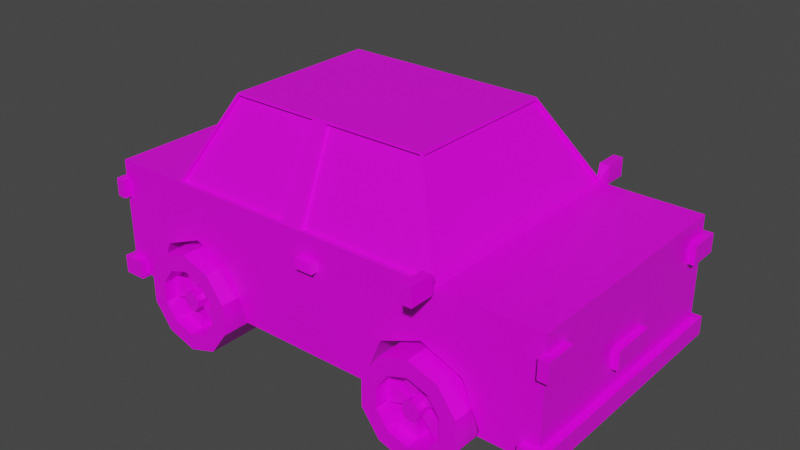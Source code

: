 # Source: lowpolycar.blend  (saved by Blender 2.90.8; exported with 4.5.12 LTS)
import bpy
from mathutils import Matrix  # noqa: F401  (used for matrix-valued properties, if any)

bpy.ops.wm.read_factory_settings(use_empty=True)
scene = bpy.context.scene
scene.name = 'Scene'

# ---- collections
col_collection = bpy.data.collections.new('Collection'); scene.collection.children.link(col_collection)

# ---- images (referenced by path relative to the original .blend; pixels are not part of the script)
import os
ASSET_DIR = os.environ.get("B2B_ASSET_DIR", "")  # directory of the original .blend (textures are referenced by path, not embedded)
HERE = os.path.dirname(os.path.abspath(__file__))  # packed textures are extracted next to this script under _unpacked/

def load_image(name, relpath, width, height, colorspace="sRGB"):
    """Load a texture the original file referenced (path relative to the .blend, or extracted next to this script)."""
    p = next((c for c in (os.path.join(HERE, relpath), os.path.join(ASSET_DIR, relpath)) if relpath and os.path.exists(c)), "")
    if p:
        img = bpy.data.images.load(p, check_existing=True)
        img.name = name
    else:  # same state as the original file: an image datablock whose file is absent (Cycles renders it pink)
        img = bpy.data.images.new(name, width, height)
        img.source = "FILE"
        img.filepath = "//" + (relpath or name)
    img.colorspace_settings.name = colorspace
    return img
img_imphenziapalette01_256_gradient_png_001 = load_image('ImphenziaPalette01-256-Gradient.png.001', 'ImphenziaPalette01-256-Gradient.png', 1024, 1024, 'sRGB')

# ---- materials (node trees are filled in below, after node groups)
mat_material = bpy.data.materials.new('Material')
mat_material.alpha_threshold = 0.0
mat_material.use_transparent_shadow = False
mat_material.line_color = (0.0, 0.0, 0.0, 1.0)

# ---- material node trees
mat_material.use_nodes = True; mat_material.node_tree.nodes.clear()
_N = mat_material.node_tree.nodes; _L = mat_material.node_tree.links
n0 = _N.new('ShaderNodeOutputMaterial'); n0.name = 'Material Output'; n0.location = (300, 300)
n1 = _N.new('ShaderNodeBsdfPrincipled'); n1.name = 'Principled BSDF'; n1.location = (10, 300)
n1.distribution = 'GGX'
n1.subsurface_method = 'BURLEY'
n1.inputs[2].default_value = 0.4
n1.inputs[3].default_value = 1.45
n1.inputs[27].default_value = (0.0, 0.0, 0.0, 1.0)
n1.inputs[28].default_value = 1.0
n2 = _N.new('ShaderNodeTexImage'); n2.name = 'Image Texture.001'; n2.location = (-451, 209)
n2.image = img_imphenziapalette01_256_gradient_png_001
n2.interpolation = 'Closest'
_L.new(n1.outputs[0], n0.inputs[0])
_L.new(n2.outputs[0], n1.inputs[0])
n0.is_active_output = True

# ---- world
world_world = bpy.data.worlds.new('World'); scene.world = world_world
world_world.use_nodes = True; world_world.node_tree.nodes.clear()
_N = world_world.node_tree.nodes; _L = world_world.node_tree.links
n0 = _N.new('ShaderNodeOutputWorld'); n0.name = 'World Output'; n0.location = (300, 300)
n1 = _N.new('ShaderNodeBackground'); n1.name = 'Background'; n1.location = (10, 300)
n1.inputs[0].default_value = (0.05088, 0.05088, 0.05088, 1.0)
_L.new(n1.outputs[0], n0.inputs[0])
n0.is_active_output = True
world_world.color = (0.05088, 0.05088, 0.05088)
world_world.use_sun_shadow = False
world_world.sun_shadow_jitter_overblur = 0.0

# ---- meshes
me_cube_001 = bpy.data.meshes.new('Cube.001')
me_cube_001.from_pydata([(2.074, 1.004, 0.092), (2.781, 1.004, -0.2009), (3.074, 1.004, -0.908), (1.074, 1.004, -0.908), (1.367, 1.004, -0.2009), (-2.375, 1.004, 0.092), (-1.667, 1.004, -0.2009), (-1.375, 1.004, -0.908), (-3.375, 1.004, -0.908), (-3.082, 1.004, -0.2009), (-4.015, 2.063, -1.0), (-4.015, 2.063, 1.0), (4.015, 2.063, -1.0), (4.015, 2.063, 1.0), (-4.015, 0.0, -1.0), (-4.015, 0.0, 1.0), (4.015, 0.0, -1.0), (4.015, 0.0, 1.0), (-3.082, 2.063, -0.2009), (-2.375, 2.063, 0.092), (-1.667, 2.063, -0.2009), (-3.336, 1.004, -1.0), (-3.336, 2.063, -1.0), (-3.375, 2.063, -0.908), (-1.413, 2.063, -1.0), (-1.375, 2.063, -0.908), (-1.413, 1.004, -1.0), (1.367, 2.063, -0.2009), (2.074, 2.063, 0.092), (2.781, 2.063, -0.2009), (1.112, 2.063, -1.0), (1.074, 2.063, -0.908), (1.112, 1.004, -1.0), (3.036, 2.063, -1.0), (3.074, 2.063, -0.908), (3.036, 1.004, -1.0), (2.105, 2.382, -0.3249), (2.105, 1.133, -0.03824), (2.44, 2.382, -0.4338), (2.609, 1.133, -0.2019), (2.648, 2.382, -0.7191), (2.92, 1.133, -0.6305), (2.648, 2.382, -1.072), (2.92, 1.133, -1.16), (2.44, 2.382, -1.357), (2.609, 1.133, -1.589), (2.105, 2.382, -1.466), (2.105, 1.133, -1.753), (1.77, 2.382, -1.357), (1.601, 1.133, -1.589), (1.562, 2.382, -1.072), (1.29, 1.133, -1.16), (1.562, 2.382, -0.7191), (1.29, 1.133, -0.6305), (1.77, 2.382, -0.4338), (1.601, 1.133, -0.2019), (2.105, 2.382, -0.03824), (2.609, 2.382, -0.2019), (2.92, 2.382, -0.6305), (2.92, 2.382, -1.16), (2.609, 2.382, -1.589), (2.105, 2.382, -1.753), (1.601, 2.382, -1.589), (1.29, 2.382, -1.16), (1.29, 2.382, -0.6305), (1.601, 2.382, -0.2019), (2.105, 2.159, -0.7378), (2.198, 2.159, -0.7679), (2.255, 2.159, -0.8467), (2.255, 2.159, -0.9441), (2.198, 2.159, -1.023), (2.105, 2.159, -1.053), (2.012, 2.159, -1.023), (1.955, 2.159, -0.9441), (1.955, 2.159, -0.8467), (2.012, 2.159, -0.7679), (2.105, 2.159, -0.3249), (2.44, 2.159, -0.4338), (2.648, 2.159, -0.7191), (2.648, 2.159, -1.072), (2.44, 2.159, -1.357), (2.105, 2.159, -1.466), (1.77, 2.159, -1.357), (1.562, 2.159, -1.072), (1.562, 2.159, -0.7191), (1.77, 2.159, -0.4338), (2.105, 2.307, -0.7378), (2.198, 2.307, -0.7679), (2.255, 2.307, -0.8467), (2.255, 2.307, -0.9441), (2.198, 2.307, -1.023), (2.105, 2.307, -1.053), (2.012, 2.307, -1.023), (1.955, 2.307, -0.9441), (1.955, 2.307, -0.8467), (2.012, 2.307, -0.7679), (2.105, 1.852, -0.3249), (2.44, 1.852, -0.4338), (2.648, 1.852, -0.7191), (2.648, 1.852, -1.072), (2.44, 1.852, -1.357), (2.105, 1.852, -1.466), (1.77, 1.852, -1.357), (1.562, 1.852, -1.072), (1.562, 1.852, -0.7191), (1.77, 1.852, -0.4338), (2.105, 1.852, -0.7378), (2.198, 1.852, -0.7679), (2.255, 1.852, -0.8467), (2.255, 1.852, -0.9441), (2.198, 1.852, -1.023), (2.105, 1.852, -1.053), (2.012, 1.852, -1.023), (1.955, 1.852, -0.9441), (1.955, 1.852, -0.8467), (2.012, 1.852, -0.7679), (-2.354, 2.382, -0.3249), (-2.354, 1.133, -0.03824), (-2.019, 2.382, -0.4338), (-1.85, 1.133, -0.2019), (-1.812, 2.382, -0.7191), (-1.539, 1.133, -0.6305), (-1.812, 2.382, -1.072), (-1.539, 1.133, -1.16), (-2.019, 2.382, -1.357), (-1.85, 1.133, -1.589), (-2.354, 2.382, -1.466), (-2.354, 1.133, -1.753), (-2.69, 2.382, -1.357), (-2.858, 1.133, -1.589), (-2.897, 2.382, -1.072), (-3.169, 1.133, -1.16), (-2.897, 2.382, -0.7191), (-3.169, 1.133, -0.6305), (-2.69, 2.382, -0.4338), (-2.858, 1.133, -0.2019), (-2.354, 2.382, -0.03824), (-1.85, 2.382, -0.2019), (-1.539, 2.382, -0.6305), (-1.539, 2.382, -1.16), (-1.85, 2.382, -1.589), (-2.354, 2.382, -1.753), (-2.858, 2.382, -1.589), (-3.169, 2.382, -1.16), (-3.169, 2.382, -0.6305), (-2.858, 2.382, -0.2019), (-2.354, 2.159, -0.7378), (-2.262, 2.159, -0.7679), (-2.204, 2.159, -0.8467), (-2.204, 2.159, -0.9441), (-2.262, 2.159, -1.023), (-2.354, 2.159, -1.053), (-2.447, 2.159, -1.023), (-2.504, 2.159, -0.9441), (-2.504, 2.159, -0.8467), (-2.447, 2.159, -0.7679), (-2.354, 2.159, -0.3249), (-2.019, 2.159, -0.4338), (-1.812, 2.159, -0.7191), (-1.812, 2.159, -1.072), (-2.019, 2.159, -1.357), (-2.354, 2.159, -1.466), (-2.69, 2.159, -1.357), (-2.897, 2.159, -1.072), (-2.897, 2.159, -0.7191), (-2.69, 2.159, -0.4338), (-2.354, 2.307, -0.7378), (-2.262, 2.307, -0.7679), (-2.204, 2.307, -0.8467), (-2.204, 2.307, -0.9441), (-2.262, 2.307, -1.023), (-2.354, 2.307, -1.053), (-2.447, 2.307, -1.023), (-2.504, 2.307, -0.9441), (-2.504, 2.307, -0.8467), (-2.447, 2.307, -0.7679), (-2.354, 1.852, -0.3249), (-2.019, 1.852, -0.4338), (-1.812, 1.852, -0.7191), (-1.812, 1.852, -1.072), (-2.019, 1.852, -1.357), (-2.354, 1.852, -1.466), (-2.69, 1.852, -1.357), (-2.897, 1.852, -1.072), (-2.897, 1.852, -0.7191), (-2.69, 1.852, -0.4338), (-2.354, 1.852, -0.7378), (-2.262, 1.852, -0.7679), (-2.204, 1.852, -0.8467), (-2.204, 1.852, -0.9441), (-2.262, 1.852, -1.023), (-2.354, 1.852, -1.053), (-2.447, 1.852, -1.023), (-2.504, 1.852, -0.9441), (-2.504, 1.852, -0.8467), (-2.447, 1.852, -0.7679), (3.746, 0.0, -0.7323), (3.746, 0.0, -1.049), (3.746, 2.186, -0.7323), (3.746, 2.186, -1.049), (4.134, 0.0, -0.7323), (4.134, 0.0, -1.049), (4.134, 2.186, -0.7323), (4.134, 2.186, -1.049), (4.134, 0.0, -0.05871), (4.134, 0.0, -0.3756), (4.134, 0.3899, -0.05871), (4.134, 0.3899, -0.3756), (3.97, 0.3899, -0.3756), (3.97, 0.3899, -0.05871), (3.97, 0.0, -0.05871), (3.97, 0.0, -0.3756), (-2.623, 2.048, 1.03), (2.293, 1.996, 1.037), (-2.661, 0.0, 1.026), (2.293, 0.0, 1.037), (-1.99, 1.357, 2.375), (1.514, 1.314, 2.367), (-2.024, 0.0, 2.379), (1.514, 0.0, 2.367), (2.259, 2.048, 1.03), (2.315, 0.0, 1.0), (1.471, 1.357, 2.375), (1.492, 0.0, 2.404), (1.472, 0.0, 2.343), (2.252, 0.0, 1.013), (2.252, 1.996, 1.013), (1.472, 1.314, 2.343), (-2.661, 2.019, 1.026), (-2.024, 1.324, 2.379), (1.492, 1.342, 2.404), (2.315, 2.063, 1.0), (-2.623, 1.99, 1.0), (-1.99, 1.3, 2.345), (1.471, 1.3, 2.345), (2.259, 1.99, 1.0), (-2.673, 2.063, 1.0), (-2.673, 0.0, 1.0), (-2.012, 1.342, 2.404), (-2.012, 0.0, 2.404), (-2.596, 0.0, 1.045), (-1.997, 0.0, 2.317), (-2.596, 1.948, 1.045), (-1.997, 1.294, 2.317), (-0.4704, 0.0, 2.404), (-0.215, 0.0, 2.404), (-0.4704, 1.342, 2.404), (-0.215, 1.342, 2.404), (-0.1151, 2.063, 1.0), (-0.4789, 2.063, 1.0), (-0.4669, 1.357, 2.375), (-0.2145, 1.357, 2.375), (-0.1189, 2.048, 1.03), (-0.475, 2.048, 1.03), (-0.4669, 1.3, 2.345), (-0.2145, 1.3, 2.345), (-0.1189, 1.99, 1.0), (-0.475, 1.99, 1.0), (-0.4669, 1.3, 2.345), (-0.2145, 1.3, 2.345), (-0.1189, 1.99, 1.0), (-0.475, 1.99, 1.0), (-0.4669, 1.358, 2.375), (-0.2145, 1.358, 2.375), (-0.1189, 2.049, 1.03), (-0.475, 2.049, 1.03), (2.343, 2.178, 1.255), (2.343, 2.178, 0.9376), (2.343, 2.591, 1.255), (2.343, 2.591, 0.9376), (2.178, 2.555, 0.9738), (2.178, 2.555, 1.218), (2.178, 2.214, 1.218), (2.178, 2.214, 0.9738), (2.287, 2.02, 0.9572), (2.287, 2.02, 1.061), (2.233, 2.02, 1.061), (2.233, 2.02, 0.9572), (2.178, 2.591, 0.9376), (2.178, 2.591, 1.255), (2.178, 2.178, 1.255), (2.178, 2.178, 0.9376), (2.21, 2.555, 0.9738), (2.21, 2.555, 1.218), (2.21, 2.214, 1.218), (2.21, 2.214, 0.9738), (4.134, 1.642, 0.6903), (4.134, 1.642, 0.3733), (4.134, 2.185, 0.6903), (4.134, 2.185, 0.3733), (3.97, 2.185, 0.3733), (3.97, 2.185, 0.6903), (3.97, 1.642, 0.6903), (3.97, 1.642, 0.3733), (4.134, 1.999, 0.6903), (4.134, 1.999, 0.3733), (3.97, 1.999, 0.6903), (3.97, 1.999, 0.3733), (-4.114, 1.999, 0.3733), (-4.114, 1.999, 0.6903), (-3.949, 1.999, 0.3733), (-3.949, 1.999, 0.6903), (-4.114, 1.642, 0.3733), (-4.114, 1.642, 0.6903), (-4.114, 2.185, 0.6903), (-4.114, 2.185, 0.3733), (-3.949, 2.185, 0.3733), (-3.949, 2.185, 0.6903), (-3.949, 1.642, 0.3733), (-3.949, 1.642, 0.6903), (-4.114, 0.0, -0.3756), (-4.114, 0.0, -0.05871), (-4.114, 0.3899, -0.05871), (-4.114, 0.3899, -0.3756), (-3.949, 0.3899, -0.3756), (-3.949, 0.3899, -0.05871), (-3.949, 0.0, -0.3756), (-3.949, 0.0, -0.05871), (-3.743, 2.186, -1.049), (-3.743, 2.186, -0.7323), (-3.743, 0.0, -1.049), (-3.743, 0.0, -0.7323), (-4.132, 2.186, -1.049), (-4.132, 2.186, -0.7323), (-4.132, 0.0, -1.049), (-4.132, 0.0, -0.7323), (0.2116, 2.194, 0.4665), (-0.1053, 2.194, 0.4665), (-0.1053, 2.194, 0.6313), (0.2116, 2.194, 0.6313), (-0.1053, 1.882, 0.4665), (0.2116, 1.882, 0.4665), (-0.1053, 1.882, 0.6313), (0.2116, 1.882, 0.6313)], [], [(1, 2, 35, 32, 3, 4, 0), (6, 7, 26, 21, 8, 9, 5), (14, 15, 11, 10), (10, 11, 236, 249, 248, 231, 13, 12, 33, 34, 29, 28, 27, 31, 30, 24, 25, 20, 19, 18, 23, 22), (12, 13, 17, 16), (236, 11, 15, 237), (10, 22, 21, 26, 24, 30, 32, 35, 33, 12, 16, 14), (18, 9, 8, 23), (25, 7, 6, 20), (23, 8, 21, 22), (26, 7, 25, 24), (19, 5, 9, 18), (20, 6, 5, 19), (27, 4, 3, 31), (34, 2, 1, 29), (31, 3, 32, 30), (35, 2, 34, 33), (28, 0, 4, 27), (29, 1, 0, 28), (56, 37, 39, 57), (57, 39, 41, 58), (58, 41, 43, 59), (59, 43, 45, 60), (60, 45, 47, 61), (61, 47, 49, 62), (62, 49, 51, 63), (63, 51, 53, 64), (39, 37, 55, 53, 51, 49, 47, 45, 43, 41), (64, 53, 55, 65), (65, 55, 37, 56), (42, 44, 80, 79), (38, 36, 56, 57), (40, 38, 57, 58), (42, 40, 58, 59), (44, 42, 59, 60), (46, 44, 60, 61), (48, 46, 61, 62), (50, 48, 62, 63), (52, 50, 63, 64), (54, 52, 64, 65), (36, 54, 65, 56), (70, 71, 91, 90), (36, 38, 77, 76), (50, 52, 84, 83), (44, 46, 81, 80), (38, 40, 78, 77), (52, 54, 85, 84), (46, 48, 82, 81), (40, 42, 79, 78), (54, 36, 76, 85), (48, 50, 83, 82), (82, 83, 103, 102), (68, 67, 77, 78), (75, 74, 114, 115), (70, 69, 79, 80), (81, 71, 111, 101), (72, 71, 81, 82), (67, 66, 106, 107), (74, 73, 83, 84), (70, 80, 100, 110), (66, 75, 85, 76), (86, 87, 88, 89, 90, 91, 92, 93, 94, 95), (67, 68, 88, 87), (74, 75, 95, 94), (71, 72, 92, 91), (68, 69, 89, 88), (75, 66, 86, 95), (72, 73, 93, 92), (69, 70, 90, 89), (66, 67, 87, 86), (73, 74, 94, 93), (107, 106, 96, 97), (109, 108, 98, 99), (111, 110, 100, 101), (113, 112, 102, 103), (115, 114, 104, 105), (72, 82, 102, 112), (69, 68, 108, 109), (83, 73, 113, 103), (76, 77, 97, 96), (77, 67, 107, 97), (84, 85, 105, 104), (74, 84, 104, 114), (66, 76, 96, 106), (71, 70, 110, 111), (85, 75, 115, 105), (78, 79, 99, 98), (68, 78, 98, 108), (79, 69, 109, 99), (73, 72, 112, 113), (80, 81, 101, 100), (136, 117, 119, 137), (137, 119, 121, 138), (138, 121, 123, 139), (139, 123, 125, 140), (140, 125, 127, 141), (141, 127, 129, 142), (142, 129, 131, 143), (143, 131, 133, 144), (119, 117, 135, 133, 131, 129, 127, 125, 123, 121), (144, 133, 135, 145), (145, 135, 117, 136), (122, 124, 160, 159), (118, 116, 136, 137), (120, 118, 137, 138), (122, 120, 138, 139), (124, 122, 139, 140), (126, 124, 140, 141), (128, 126, 141, 142), (130, 128, 142, 143), (132, 130, 143, 144), (134, 132, 144, 145), (116, 134, 145, 136), (150, 151, 171, 170), (116, 118, 157, 156), (130, 132, 164, 163), (124, 126, 161, 160), (118, 120, 158, 157), (132, 134, 165, 164), (126, 128, 162, 161), (120, 122, 159, 158), (134, 116, 156, 165), (128, 130, 163, 162), (162, 163, 183, 182), (148, 147, 157, 158), (155, 154, 194, 195), (150, 149, 159, 160), (161, 151, 191, 181), (152, 151, 161, 162), (147, 146, 186, 187), (154, 153, 163, 164), (150, 160, 180, 190), (146, 155, 165, 156), (166, 167, 168, 169, 170, 171, 172, 173, 174, 175), (147, 148, 168, 167), (154, 155, 175, 174), (151, 152, 172, 171), (148, 149, 169, 168), (155, 146, 166, 175), (152, 153, 173, 172), (149, 150, 170, 169), (146, 147, 167, 166), (153, 154, 174, 173), (187, 186, 176, 177), (189, 188, 178, 179), (191, 190, 180, 181), (193, 192, 182, 183), (195, 194, 184, 185), (152, 162, 182, 192), (149, 148, 188, 189), (163, 153, 193, 183), (156, 157, 177, 176), (157, 147, 187, 177), (164, 165, 185, 184), (154, 164, 184, 194), (146, 156, 176, 186), (151, 150, 190, 191), (165, 155, 195, 185), (158, 159, 179, 178), (148, 158, 178, 188), (159, 149, 189, 179), (153, 152, 192, 193), (160, 161, 181, 180), (196, 197, 199, 198), (198, 199, 203, 202), (202, 203, 201, 200), (200, 201, 197, 196), (198, 202, 200, 196), (203, 199, 197, 201), (206, 204, 205, 207), (209, 208, 211, 210), (204, 206, 209, 210), (207, 205, 211, 208), (206, 207, 208, 209), (13, 231, 221, 17), (218, 229, 243, 241), (213, 217, 227, 226), (246, 238, 239, 244), (253, 212, 232, 257), (213, 215, 221, 231), (219, 217, 230, 223), (217, 213, 231, 230), (226, 227, 224, 225), (215, 213, 226, 225), (217, 219, 224, 227), (216, 212, 236, 238), (220, 222, 230, 231), (250, 216, 238, 246), (252, 220, 231, 248), (257, 232, 233, 254), (222, 220, 235, 234), (251, 222, 234, 255), (212, 216, 233, 232), (214, 228, 236, 237), (228, 229, 238, 236), (229, 218, 239, 238), (243, 242, 240, 241), (228, 214, 240, 242), (229, 228, 242, 243), (216, 250, 254, 233), (250, 251, 255, 254), (235, 256, 255, 234), (257, 254, 258, 261), (212, 253, 249, 236), (253, 252, 248, 249), (222, 251, 247, 230), (251, 250, 246, 247), (220, 252, 256, 235), (252, 253, 257, 256), (230, 247, 245, 223), (247, 246, 244, 245), (259, 260, 264, 263), (256, 257, 261, 260), (254, 255, 259, 258), (255, 256, 260, 259), (264, 265, 262, 263), (258, 259, 263, 262), (261, 258, 262, 265), (260, 261, 265, 264), (268, 266, 267, 269), (271, 270, 282, 283), (266, 268, 279, 280), (269, 267, 281, 278), (268, 269, 278, 279), (267, 266, 275, 274), (274, 275, 276, 277), (281, 267, 274, 277), (266, 280, 276, 275), (280, 281, 277, 276), (270, 271, 279, 278), (271, 272, 280, 279), (273, 270, 278, 281), (272, 273, 281, 280), (283, 282, 285, 284), (273, 272, 284, 285), (272, 271, 283, 284), (270, 273, 285, 282), (294, 286, 287, 295), (296, 297, 293, 292), (294, 288, 291, 296), (295, 287, 293, 297), (288, 289, 290, 291), (287, 286, 292, 293), (289, 295, 297, 290), (286, 294, 296, 292), (291, 290, 297, 296), (288, 294, 295, 289), (307, 301, 300, 306), (304, 305, 298, 299), (309, 301, 299, 303), (306, 300, 298, 305), (308, 309, 303, 302), (307, 306, 305, 304), (300, 308, 302, 298), (301, 307, 304, 299), (299, 298, 302, 303), (301, 309, 308, 300), (315, 314, 313, 312), (314, 316, 310, 313), (317, 315, 312, 311), (312, 313, 310, 311), (315, 317, 316, 314), (318, 322, 324, 320), (323, 319, 321, 325), (321, 320, 324, 325), (319, 318, 320, 321), (323, 322, 318, 319), (325, 324, 322, 323), (326, 329, 328, 327), (331, 330, 332, 333), (327, 328, 332, 330), (328, 329, 333, 332), (329, 326, 331, 333), (326, 327, 330, 331)])
_uv = me_cube_001.uv_layers.new(name='UVMap')
_uv.uv.foreach_set('vector', [0.8906, 0.8796, 0.8906, 0.8796, 0.8906, 0.8796, 0.8906, 0.8796, 0.8906, 0.8796, 0.8906, 0.8796, 0.8906, 0.8796, 0.8906, 0.8796, 0.8906, 0.8796, 0.8906, 0.8796, 0.8906, 0.8796, 0.8906, 0.8796, 0.8906, 0.8796, 0.8906, 0.8796, 0.7793, 0.9785, 0.7793, 0.9785, 0.7793, 0.9785, 0.7793, 0.9785, 0.7793, 0.9785, 0.7793, 0.9785, 0.7793, 0.9785, 0.7793, 0.9785, 0.7793, 0.9785, 0.7793, 0.9785, 0.7793, 0.9785, 0.7793, 0.9785, 0.7793, 0.9785, 0.7793, 0.9785, 0.7793, 0.9785, 0.7793, 0.9785, 0.7793, 0.9785, 0.7793, 0.9785, 0.7793, 0.9785, 0.7793, 0.9785, 0.7793, 0.9785, 0.7793, 0.9785, 0.7793, 0.9785, 0.7793, 0.9785, 0.7793, 0.9785, 0.7793, 0.9785, 0.9258, 0.9727, 0.9258, 0.9727, 0.9258, 0.9727, 0.9258, 0.9727, 0.9258, 0.9727, 0.9258, 0.9727, 0.9258, 0.9727, 0.9258, 0.9727, 0.9258, 0.9727, 0.9258, 0.9727, 0.9258, 0.9727, 0.9258, 0.9727, 0.9258, 0.9727, 0.9258, 0.9727, 0.9258, 0.9727, 0.9258, 0.9727, 0.9258, 0.9727, 0.9258, 0.9727, 0.9258, 0.9727, 0.9258, 0.9727, 0.8906, 0.8796, 0.8906, 0.8796, 0.8906, 0.8796, 0.8906, 0.8796, 0.777, 0.9809, 0.777, 0.9809, 0.777, 0.9809, 0.777, 0.9809, 0.7777, 0.977, 0.7777, 0.977, 0.7777, 0.977, 0.7777, 0.977, 0.777, 0.9809, 0.777, 0.9809, 0.777, 0.9809, 0.777, 0.9809, 0.8906, 0.8796, 0.8906, 0.8796, 0.8906, 0.8796, 0.8906, 0.8796, 0.8906, 0.8796, 0.8906, 0.8796, 0.8906, 0.8796, 0.8906, 0.8796, 0.8906, 0.8796, 0.8906, 0.8796, 0.8906, 0.8796, 0.8906, 0.8796, 0.8906, 0.8796, 0.8906, 0.8796, 0.8906, 0.8796, 0.8906, 0.8796, 0.7777, 0.977, 0.7777, 0.977, 0.7777, 0.977, 0.7777, 0.977, 0.777, 0.9809, 0.777, 0.9809, 0.777, 0.9809, 0.777, 0.9809, 0.8906, 0.8796, 0.8906, 0.8796, 0.8906, 0.8796, 0.8906, 0.8796, 0.8906, 0.8796, 0.8906, 0.8796, 0.8906, 0.8796, 0.8906, 0.8796, 0.9414, 0.9542, 0.9414, 0.9542, 0.9414, 0.9542, 0.9414, 0.9542, 0.9414, 0.9542, 0.9414, 0.9542, 0.9414, 0.9542, 0.9414, 0.9542, 0.9414, 0.9542, 0.9414, 0.9542, 0.9414, 0.9542, 0.9414, 0.9542, 0.9414, 0.9542, 0.9414, 0.9542, 0.9414, 0.9542, 0.9414, 0.9542, 0.9414, 0.9542, 0.9414, 0.9542, 0.9414, 0.9542, 0.9414, 0.9542, 0.9414, 0.9542, 0.9414, 0.9542, 0.9414, 0.9542, 0.9414, 0.9542, 0.9414, 0.9542, 0.9414, 0.9542, 0.9414, 0.9542, 0.9414, 0.9542, 0.9414, 0.9542, 0.9414, 0.9542, 0.9414, 0.9542, 0.9414, 0.9542, 0.9414, 0.9542, 0.9414, 0.9542, 0.9414, 0.9542, 0.9414, 0.9542, 0.9414, 0.9542, 0.9414, 0.9542, 0.9414, 0.9542, 0.9414, 0.9542, 0.9414, 0.9542, 0.9414, 0.9542, 0.9414, 0.9542, 0.9414, 0.9542, 0.9414, 0.9542, 0.9414, 0.9542, 0.9414, 0.9542, 0.9414, 0.9542, 0.9414, 0.9542, 0.9414, 0.9542, 0.9414, 0.9542, 0.9414, 0.9542, 0.9414, 0.9542, 0.9414, 0.9542, 0.9414, 0.9542, 0.9414, 0.9542, 0.9414, 0.9542, 0.9414, 0.9542, 0.9414, 0.9542, 0.9414, 0.9542, 0.9414, 0.9542, 0.9414, 0.9542, 0.9414, 0.9542, 0.9414, 0.9542, 0.9414, 0.9542, 0.9414, 0.9542, 0.9414, 0.9542, 0.9414, 0.9542, 0.9414, 0.9542, 0.9414, 0.9542, 0.9414, 0.9542, 0.9414, 0.9542, 0.9414, 0.9542, 0.9414, 0.9542, 0.9414, 0.9542, 0.9414, 0.9542, 0.9414, 0.9542, 0.9414, 0.9542, 0.9414, 0.9542, 0.9414, 0.9542, 0.9414, 0.9542, 0.9414, 0.9542, 0.9414, 0.9542, 0.9414, 0.9542, 0.9414, 0.9542, 0.9414, 0.9542, 0.9414, 0.9542, 0.9414, 0.9542, 0.9414, 0.9542, 0.9414, 0.9542, 0.9414, 0.9542, 0.9414, 0.9542, 0.9414, 0.9542, 0.9414, 0.9542, 0.05469, 0.9425, 0.05469, 0.9425, 0.05469, 0.9425, 0.05469, 0.9425, 0.9414, 0.9542, 0.9414, 0.9542, 0.9414, 0.9542, 0.9414, 0.9542, 0.9414, 0.9542, 0.9414, 0.9542, 0.9414, 0.9542, 0.9414, 0.9542, 0.9414, 0.9542, 0.9414, 0.9542, 0.9414, 0.9542, 0.9414, 0.9542, 0.9414, 0.9542, 0.9414, 0.9542, 0.9414, 0.9542, 0.9414, 0.9542, 0.9414, 0.9542, 0.9414, 0.9542, 0.9414, 0.9542, 0.9414, 0.9542, 0.9414, 0.9542, 0.9414, 0.9542, 0.9414, 0.9542, 0.9414, 0.9542, 0.9414, 0.9542, 0.9414, 0.9542, 0.9414, 0.9542, 0.9414, 0.9542, 0.9414, 0.9542, 0.9414, 0.9542, 0.9414, 0.9542, 0.9414, 0.9542, 0.9414, 0.9542, 0.9414, 0.9542, 0.9414, 0.9542, 0.9414, 0.9542, 0.9414, 0.9542, 0.9414, 0.9542, 0.9414, 0.9542, 0.9414, 0.9542, 0.05469, 0.9425, 0.05469, 0.9425, 0.05469, 0.9425, 0.05469, 0.9425, 0.05469, 0.9425, 0.05469, 0.9425, 0.05469, 0.9425, 0.05469, 0.9425, 0.05469, 0.9425, 0.05469, 0.9425, 0.05469, 0.9425, 0.05469, 0.9425, 0.05469, 0.9425, 0.05469, 0.9425, 0.05469, 0.9425, 0.05469, 0.9425, 0.05469, 0.9425, 0.05469, 0.9425, 0.05469, 0.9425, 0.05469, 0.9425, 0.05469, 0.9425, 0.05469, 0.9425, 0.05469, 0.9425, 0.05469, 0.9425, 0.05469, 0.9425, 0.05469, 0.9425, 0.05469, 0.9425, 0.05469, 0.9425, 0.05469, 0.9425, 0.05469, 0.9425, 0.05469, 0.9425, 0.05469, 0.9425, 0.05469, 0.9425, 0.05469, 0.9425, 0.05469, 0.9425, 0.05469, 0.9425, 0.05469, 0.9425, 0.05469, 0.9425, 0.05469, 0.9425, 0.05469, 0.9425, 0.05469, 0.9425, 0.05469, 0.9425, 0.05469, 0.9425, 0.05469, 0.9425, 0.05469, 0.9425, 0.05469, 0.9425, 0.05469, 0.9425, 0.05469, 0.9425, 0.05469, 0.9425, 0.05469, 0.9425, 0.05469, 0.9425, 0.05469, 0.9425, 0.05469, 0.9425, 0.05469, 0.9425, 0.05469, 0.9425, 0.05469, 0.9425, 0.05469, 0.9425, 0.05469, 0.9425, 0.05469, 0.9425, 0.05469, 0.9425, 0.05469, 0.9425, 0.05469, 0.9425, 0.05469, 0.9425, 0.05469, 0.9425, 0.05469, 0.9425, 0.05469, 0.9425, 0.05469, 0.9425, 0.05469, 0.9425, 0.05469, 0.9425, 0.05469, 0.9425, 0.05469, 0.9425, 0.05469, 0.9425, 0.05469, 0.9425, 0.05469, 0.9425, 0.05469, 0.9425, 0.05469, 0.9425, 0.05469, 0.9425, 0.05469, 0.9425, 0.05469, 0.9425, 0.05469, 0.9425, 0.05469, 0.9425, 0.05469, 0.9425, 0.9844, 0.9034, 0.9844, 0.9034, 0.9844, 0.9034, 0.9844, 0.9034, 0.9844, 0.9034, 0.9844, 0.9034, 0.9844, 0.9034, 0.9844, 0.9034, 0.9844, 0.9034, 0.9844, 0.9034, 0.9844, 0.9034, 0.9844, 0.9034, 0.9844, 0.9034, 0.9844, 0.9034, 0.9844, 0.9034, 0.9844, 0.9034, 0.9844, 0.9034, 0.9844, 0.9034, 0.9844, 0.9034, 0.9844, 0.9034, 0.05469, 0.9425, 0.05469, 0.9425, 0.05469, 0.9425, 0.05469, 0.9425, 0.05469, 0.9425, 0.05469, 0.9425, 0.05469, 0.9425, 0.05469, 0.9425, 0.05469, 0.9425, 0.05469, 0.9425, 0.05469, 0.9425, 0.05469, 0.9425, 0.9414, 0.9542, 0.9414, 0.9542, 0.9414, 0.9542, 0.9414, 0.9542, 0.05469, 0.9425, 0.05469, 0.9425, 0.05469, 0.9425, 0.05469, 0.9425, 0.9414, 0.9542, 0.9414, 0.9542, 0.9414, 0.9542, 0.9414, 0.9542, 0.05469, 0.9425, 0.05469, 0.9425, 0.05469, 0.9425, 0.05469, 0.9425, 0.05469, 0.9425, 0.05469, 0.9425, 0.05469, 0.9425, 0.05469, 0.9425, 0.05469, 0.9425, 0.05469, 0.9425, 0.05469, 0.9425, 0.05469, 0.9425, 0.05469, 0.9425, 0.05469, 0.9425, 0.05469, 0.9425, 0.05469, 0.9425, 0.9414, 0.9542, 0.9414, 0.9542, 0.9414, 0.9542, 0.9414, 0.9542, 0.05469, 0.9425, 0.05469, 0.9425, 0.05469, 0.9425, 0.05469, 0.9425, 0.05469, 0.9425, 0.05469, 0.9425, 0.05469, 0.9425, 0.05469, 0.9425, 0.05469, 0.9425, 0.05469, 0.9425, 0.05469, 0.9425, 0.05469, 0.9425, 0.9414, 0.9542, 0.9414, 0.9542, 0.9414, 0.9542, 0.9414, 0.9542, 0.9414, 0.9542, 0.9414, 0.9542, 0.9414, 0.9542, 0.9414, 0.9542, 0.9414, 0.9542, 0.9414, 0.9542, 0.9414, 0.9542, 0.9414, 0.9542, 0.9414, 0.9542, 0.9414, 0.9542, 0.9414, 0.9542, 0.9414, 0.9542, 0.9414, 0.9542, 0.9414, 0.9542, 0.9414, 0.9542, 0.9414, 0.9542, 0.9414, 0.9542, 0.9414, 0.9542, 0.9414, 0.9542, 0.9414, 0.9542, 0.9414, 0.9542, 0.9414, 0.9542, 0.9414, 0.9542, 0.9414, 0.9542, 0.9414, 0.9542, 0.9414, 0.9542, 0.9414, 0.9542, 0.9414, 0.9542, 0.9414, 0.9542, 0.9414, 0.9542, 0.9414, 0.9542, 0.9414, 0.9542, 0.9414, 0.9542, 0.9414, 0.9542, 0.9414, 0.9542, 0.9414, 0.9542, 0.9414, 0.9542, 0.9414, 0.9542, 0.9414, 0.9542, 0.9414, 0.9542, 0.9414, 0.9542, 0.9414, 0.9542, 0.9414, 0.9542, 0.9414, 0.9542, 0.9414, 0.9542, 0.9414, 0.9542, 0.9414, 0.9542, 0.9414, 0.9542, 0.9414, 0.9542, 0.9414, 0.9542, 0.9414, 0.9542, 0.9414, 0.9542, 0.9414, 0.9542, 0.9414, 0.9542, 0.9414, 0.9542, 0.9414, 0.9542, 0.9414, 0.9542, 0.9414, 0.9542, 0.9414, 0.9542, 0.9414, 0.9542, 0.9414, 0.9542, 0.9414, 0.9542, 0.9414, 0.9542, 0.9414, 0.9542, 0.9414, 0.9542, 0.9414, 0.9542, 0.9414, 0.9542, 0.9414, 0.9542, 0.9414, 0.9542, 0.9414, 0.9542, 0.9414, 0.9542, 0.9414, 0.9542, 0.9414, 0.9542, 0.9414, 0.9542, 0.9414, 0.9542, 0.9414, 0.9542, 0.9414, 0.9542, 0.9414, 0.9542, 0.9414, 0.9542, 0.9414, 0.9542, 0.9414, 0.9542, 0.9414, 0.9542, 0.9414, 0.9542, 0.9414, 0.9542, 0.9414, 0.9542, 0.9414, 0.9542, 0.9414, 0.9542, 0.9414, 0.9542, 0.9414, 0.9542, 0.9414, 0.9542, 0.9414, 0.9542, 0.9414, 0.9542, 0.9414, 0.9542, 0.9414, 0.9542, 0.05469, 0.9425, 0.05469, 0.9425, 0.05469, 0.9425, 0.05469, 0.9425, 0.9414, 0.9542, 0.9414, 0.9542, 0.9414, 0.9542, 0.9414, 0.9542, 0.9414, 0.9542, 0.9414, 0.9542, 0.9414, 0.9542, 0.9414, 0.9542, 0.9414, 0.9542, 0.9414, 0.9542, 0.9414, 0.9542, 0.9414, 0.9542, 0.9414, 0.9542, 0.9414, 0.9542, 0.9414, 0.9542, 0.9414, 0.9542, 0.9414, 0.9542, 0.9414, 0.9542, 0.9414, 0.9542, 0.9414, 0.9542, 0.9414, 0.9542, 0.9414, 0.9542, 0.9414, 0.9542, 0.9414, 0.9542, 0.9414, 0.9542, 0.9414, 0.9542, 0.9414, 0.9542, 0.9414, 0.9542, 0.9414, 0.9542, 0.9414, 0.9542, 0.9414, 0.9542, 0.9414, 0.9542, 0.9414, 0.9542, 0.9414, 0.9542, 0.9414, 0.9542, 0.9414, 0.9542, 0.9414, 0.9542, 0.9414, 0.9542, 0.9414, 0.9542, 0.9414, 0.9542, 0.05469, 0.9425, 0.05469, 0.9425, 0.05469, 0.9425, 0.05469, 0.9425, 0.05469, 0.9425, 0.05469, 0.9425, 0.05469, 0.9425, 0.05469, 0.9425, 0.05469, 0.9425, 0.05469, 0.9425, 0.05469, 0.9425, 0.05469, 0.9425, 0.05469, 0.9425, 0.05469, 0.9425, 0.05469, 0.9425, 0.05469, 0.9425, 0.05469, 0.9425, 0.05469, 0.9425, 0.05469, 0.9425, 0.05469, 0.9425, 0.05469, 0.9425, 0.05469, 0.9425, 0.05469, 0.9425, 0.05469, 0.9425, 0.05469, 0.9425, 0.05469, 0.9425, 0.05469, 0.9425, 0.05469, 0.9425, 0.05469, 0.9425, 0.05469, 0.9425, 0.05469, 0.9425, 0.05469, 0.9425, 0.05469, 0.9425, 0.05469, 0.9425, 0.05469, 0.9425, 0.05469, 0.9425, 0.05469, 0.9425, 0.05469, 0.9425, 0.05469, 0.9425, 0.05469, 0.9425, 0.05469, 0.9425, 0.05469, 0.9425, 0.05469, 0.9425, 0.05469, 0.9425, 0.05469, 0.9425, 0.05469, 0.9425, 0.05469, 0.9425, 0.05469, 0.9425, 0.05469, 0.9425, 0.05469, 0.9425, 0.05469, 0.9425, 0.05469, 0.9425, 0.05469, 0.9425, 0.05469, 0.9425, 0.05469, 0.9425, 0.05469, 0.9425, 0.05469, 0.9425, 0.05469, 0.9425, 0.05469, 0.9425, 0.05469, 0.9425, 0.05469, 0.9425, 0.05469, 0.9425, 0.05469, 0.9425, 0.05469, 0.9425, 0.05469, 0.9425, 0.05469, 0.9425, 0.05469, 0.9425, 0.05469, 0.9425, 0.05469, 0.9425, 0.05469, 0.9425, 0.05469, 0.9425, 0.05469, 0.9425, 0.05469, 0.9425, 0.05469, 0.9425, 0.05469, 0.9425, 0.05469, 0.9425, 0.05469, 0.9425, 0.05469, 0.9425, 0.05469, 0.9425, 0.05469, 0.9425, 0.05469, 0.9425, 0.05469, 0.9425, 0.9844, 0.9034, 0.9844, 0.9034, 0.9844, 0.9034, 0.9844, 0.9034, 0.9844, 0.9034, 0.9844, 0.9034, 0.9844, 0.9034, 0.9844, 0.9034, 0.9844, 0.9034, 0.9844, 0.9034, 0.9844, 0.9034, 0.9844, 0.9034, 0.9844, 0.9034, 0.9844, 0.9034, 0.9844, 0.9034, 0.9844, 0.9034, 0.9844, 0.9034, 0.9844, 0.9034, 0.9844, 0.9034, 0.9844, 0.9034, 0.05469, 0.9425, 0.05469, 0.9425, 0.05469, 0.9425, 0.05469, 0.9425, 0.05469, 0.9425, 0.05469, 0.9425, 0.05469, 0.9425, 0.05469, 0.9425, 0.05469, 0.9425, 0.05469, 0.9425, 0.05469, 0.9425, 0.05469, 0.9425, 0.9414, 0.9542, 0.9414, 0.9542, 0.9414, 0.9542, 0.9414, 0.9542, 0.05469, 0.9425, 0.05469, 0.9425, 0.05469, 0.9425, 0.05469, 0.9425, 0.9414, 0.9542, 0.9414, 0.9542, 0.9414, 0.9542, 0.9414, 0.9542, 0.05469, 0.9425, 0.05469, 0.9425, 0.05469, 0.9425, 0.05469, 0.9425, 0.05469, 0.9425, 0.05469, 0.9425, 0.05469, 0.9425, 0.05469, 0.9425, 0.05469, 0.9425, 0.05469, 0.9425, 0.05469, 0.9425, 0.05469, 0.9425, 0.05469, 0.9425, 0.05469, 0.9425, 0.05469, 0.9425, 0.05469, 0.9425, 0.9414, 0.9542, 0.9414, 0.9542, 0.9414, 0.9542, 0.9414, 0.9542, 0.05469, 0.9425, 0.05469, 0.9425, 0.05469, 0.9425, 0.05469, 0.9425, 0.05469, 0.9425, 0.05469, 0.9425, 0.05469, 0.9425, 0.05469, 0.9425, 0.05469, 0.9425, 0.05469, 0.9425, 0.05469, 0.9425, 0.05469, 0.9425, 0.9414, 0.9542, 0.9414, 0.9542, 0.9414, 0.9542, 0.9414, 0.9542, 0.05469, 0.9414, 0.05469, 0.9414, 0.05469, 0.9414, 0.05469, 0.9414, 0.05469, 0.9414, 0.05469, 0.9414, 0.05469, 0.9414, 0.05469, 0.9414, 0.05469, 0.9414, 0.05469, 0.9414, 0.05469, 0.9414, 0.05469, 0.9414, 0.05469, 0.9414, 0.05469, 0.9414, 0.05469, 0.9414, 0.05469, 0.9414, 0.05469, 0.9414, 0.05469, 0.9414, 0.05469, 0.9414, 0.05469, 0.9414, 0.05469, 0.9414, 0.05469, 0.9414, 0.05469, 0.9414, 0.05469, 0.9414, 0.01562, 0.9883, 0.01562, 0.9883, 0.01562, 0.9883, 0.01562, 0.9883, 0.01562, 0.9883, 0.01562, 0.9883, 0.01562, 0.9883, 0.01562, 0.9883, 0.01562, 0.9883, 0.01562, 0.9883, 0.01562, 0.9883, 0.01562, 0.9883, 0.01562, 0.9883, 0.01562, 0.9883, 0.01562, 0.9883, 0.01562, 0.9883, 0.01562, 0.9883, 0.01562, 0.9883, 0.01562, 0.9883, 0.01562, 0.9883, 0.9258, 0.9727, 0.9258, 0.9727, 0.9258, 0.9727, 0.9258, 0.9727, 0.9258, 0.9727, 0.9258, 0.9727, 0.9258, 0.9727, 0.9258, 0.9727, 0.9258, 0.9727, 0.9258, 0.9727, 0.9258, 0.9727, 0.9258, 0.9727, 0.9258, 0.9727, 0.9258, 0.9727, 0.9258, 0.9727, 0.9258, 0.9727, 0.7793, 0.9785, 0.7793, 0.9785, 0.7793, 0.9785, 0.7793, 0.9785, 0.9258, 0.9727, 0.9258, 0.9727, 0.9258, 0.9727, 0.9258, 0.9727, 0.9258, 0.9727, 0.9258, 0.9727, 0.9258, 0.9727, 0.9258, 0.9727, 0.9258, 0.9727, 0.9258, 0.9727, 0.9258, 0.9727, 0.9258, 0.9727, 0.188, 0.8022, 0.188, 0.8022, 0.188, 0.8022, 0.188, 0.8022, 0.9258, 0.9727, 0.9258, 0.9727, 0.9258, 0.9727, 0.9258, 0.9727, 0.9258, 0.9727, 0.9258, 0.9727, 0.9258, 0.9727, 0.9258, 0.9727, 0.7793, 0.9785, 0.7793, 0.9785, 0.7793, 0.9785, 0.7793, 0.9785, 0.7793, 0.9785, 0.7793, 0.9785, 0.7793, 0.9785, 0.7793, 0.9785, 0.7793, 0.9785, 0.7793, 0.9785, 0.7793, 0.9785, 0.7793, 0.9785, 0.7793, 0.9785, 0.7793, 0.9785, 0.7793, 0.9785, 0.7793, 0.9785, 0.188, 0.8022, 0.188, 0.8022, 0.188, 0.8022, 0.188, 0.8022, 0.7793, 0.9785, 0.7793, 0.9785, 0.7793, 0.9785, 0.7793, 0.9785, 0.7793, 0.9785, 0.7793, 0.9785, 0.7793, 0.9785, 0.7793, 0.9785, 0.7793, 0.9785, 0.7793, 0.9785, 0.7793, 0.9785, 0.7793, 0.9785, 0.9258, 0.9727, 0.9258, 0.9727, 0.9258, 0.9727, 0.9258, 0.9727, 0.9258, 0.9727, 0.9258, 0.9727, 0.9258, 0.9727, 0.9258, 0.9727, 0.9258, 0.9727, 0.9258, 0.9727, 0.9258, 0.9727, 0.9258, 0.9727, 0.188, 0.8022, 0.188, 0.8022, 0.188, 0.8022, 0.188, 0.8022, 0.9258, 0.9727, 0.9258, 0.9727, 0.9258, 0.9727, 0.9258, 0.9727, 0.9258, 0.9727, 0.9258, 0.9727, 0.9258, 0.9727, 0.9258, 0.9727, 0.7793, 0.9785, 0.7793, 0.9785, 0.7793, 0.9785, 0.7793, 0.9785, 0.7793, 0.9785, 0.7793, 0.9785, 0.7793, 0.9785, 0.7793, 0.9785, 0.188, 0.8022, 0.188, 0.8022, 0.188, 0.8022, 0.188, 0.8022, 0.188, 0.8022, 0.188, 0.8022, 0.188, 0.8022, 0.188, 0.8022, 0.7793, 0.9785, 0.7793, 0.9785, 0.7793, 0.9785, 0.7793, 0.9785, 0.7793, 0.9785, 0.7793, 0.9785, 0.7793, 0.9785, 0.7793, 0.9785, 0.7793, 0.9785, 0.7793, 0.9785, 0.7793, 0.9785, 0.7793, 0.9785, 0.7793, 0.9785, 0.7793, 0.9785, 0.7793, 0.9785, 0.7793, 0.9785, 0.7793, 0.9785, 0.7793, 0.9785, 0.7793, 0.9785, 0.7793, 0.9785, 0.7793, 0.9785, 0.7793, 0.9785, 0.7793, 0.9785, 0.7793, 0.9785, 0.9258, 0.9727, 0.9258, 0.9727, 0.9258, 0.9727, 0.9258, 0.9727, 0.9258, 0.9727, 0.9258, 0.9727, 0.9258, 0.9727, 0.9258, 0.9727, 0.7778, 0.978, 0.7778, 0.978, 0.7778, 0.978, 0.7778, 0.978, 0.7793, 0.9785, 0.7793, 0.9785, 0.7793, 0.9785, 0.7793, 0.9785, 0.7793, 0.9785, 0.7793, 0.9785, 0.7793, 0.9785, 0.7793, 0.9785, 0.188, 0.8022, 0.188, 0.8022, 0.188, 0.8022, 0.188, 0.8022, 0.7778, 0.978, 0.7778, 0.978, 0.7778, 0.978, 0.7778, 0.978, 0.7793, 0.9785, 0.7793, 0.9785, 0.7793, 0.9785, 0.7793, 0.9785, 0.7778, 0.978, 0.7778, 0.978, 0.7778, 0.978, 0.7778, 0.978, 0.7793, 0.9785, 0.7793, 0.9785, 0.7793, 0.9785, 0.7793, 0.9785, 0.9258, 0.9688, 0.9258, 0.9688, 0.9258, 0.9688, 0.9258, 0.9688, 0.9258, 0.9688, 0.9258, 0.9688, 0.9258, 0.9688, 0.9258, 0.9688, 0.9258, 0.9688, 0.9258, 0.9688, 0.9258, 0.9688, 0.9258, 0.9688, 0.9258, 0.9688, 0.9258, 0.9688, 0.9258, 0.9688, 0.9258, 0.9688, 0.9258, 0.9688, 0.9258, 0.9688, 0.9258, 0.9688, 0.9258, 0.9688, 0.9258, 0.9688, 0.9258, 0.9688, 0.9258, 0.9688, 0.9258, 0.9688, 0.9258, 0.9688, 0.9258, 0.9688, 0.9258, 0.9688, 0.9258, 0.9688, 0.9258, 0.9688, 0.9258, 0.9688, 0.9258, 0.9688, 0.9258, 0.9688, 0.9258, 0.9688, 0.9258, 0.9688, 0.9258, 0.9688, 0.9258, 0.9688, 0.9258, 0.9688, 0.9258, 0.9688, 0.9258, 0.9688, 0.9258, 0.9688, 0.9258, 0.9688, 0.9258, 0.9688, 0.9258, 0.9688, 0.9258, 0.9688, 0.9258, 0.9688, 0.9258, 0.9688, 0.9258, 0.9688, 0.9258, 0.9688, 0.9258, 0.9688, 0.9258, 0.9688, 0.9258, 0.9688, 0.9258, 0.9688, 0.9258, 0.9688, 0.9258, 0.9688, 0.9258, 0.9688, 0.9258, 0.9688, 0.1875, 0.8008, 0.1875, 0.8008, 0.1875, 0.8008, 0.1875, 0.8008, 0.9258, 0.9688, 0.9258, 0.9688, 0.9258, 0.9688, 0.9258, 0.9688, 0.9258, 0.9688, 0.9258, 0.9688, 0.9258, 0.9688, 0.9258, 0.9688, 0.9258, 0.9688, 0.9258, 0.9688, 0.9258, 0.9688, 0.9258, 0.9688, 0.4023, 0.6797, 0.4023, 0.6797, 0.4023, 0.6797, 0.4023, 0.6797, 0.4023, 0.6797, 0.4023, 0.6797, 0.4023, 0.6797, 0.4023, 0.6797, 0.3203, 0.6992, 0.3203, 0.6992, 0.3203, 0.6992, 0.3203, 0.6992, 0.4023, 0.6797, 0.4023, 0.6797, 0.4023, 0.6797, 0.4023, 0.6797, 0.3164, 0.6992, 0.3164, 0.6992, 0.3164, 0.6992, 0.3164, 0.6992, 0.4023, 0.6836, 0.4023, 0.6836, 0.4023, 0.6836, 0.4023, 0.6836, 0.3203, 0.6992, 0.3203, 0.6992, 0.3203, 0.6992, 0.3203, 0.6992, 0.4023, 0.6797, 0.4023, 0.6797, 0.4023, 0.6797, 0.4023, 0.6797, 0.3203, 0.6992, 0.3203, 0.6992, 0.3203, 0.6992, 0.3203, 0.6992, 0.3203, 0.6992, 0.3203, 0.6992, 0.3203, 0.6992, 0.3203, 0.6992, 0.3203, 0.6992, 0.3203, 0.6992, 0.3203, 0.6992, 0.3203, 0.6992, 0.3203, 0.6992, 0.3203, 0.6992, 0.3203, 0.6992, 0.3203, 0.6992, 0.4023, 0.6797, 0.4023, 0.6797, 0.4023, 0.6797, 0.4023, 0.6797, 0.3203, 0.6992, 0.3203, 0.6992, 0.3203, 0.6992, 0.3203, 0.6992, 0.4023, 0.6836, 0.4023, 0.6836, 0.4023, 0.6836, 0.4023, 0.6836, 0.3164, 0.6992, 0.3164, 0.6992, 0.3164, 0.6992, 0.3164, 0.6992, 0.4023, 0.6797, 0.4023, 0.6797, 0.4023, 0.6797, 0.4023, 0.6797, 0.3203, 0.6992, 0.3203, 0.6992, 0.3203, 0.6992, 0.3203, 0.6992, 0.4023, 0.6797, 0.4023, 0.6797, 0.4023, 0.6797, 0.4023, 0.6797, 0.4023, 0.6797, 0.4023, 0.6797, 0.4023, 0.6797, 0.4023, 0.6797, 0.01562, 0.9883, 0.01562, 0.9883, 0.01562, 0.9883, 0.01562, 0.9883, 0.01562, 0.9883, 0.01562, 0.9883, 0.01562, 0.9883, 0.01562, 0.9883, 0.01562, 0.9883, 0.01562, 0.9883, 0.01562, 0.9883, 0.01562, 0.9883, 0.01562, 0.9883, 0.01562, 0.9883, 0.01562, 0.9883, 0.01562, 0.9883, 0.01562, 0.9883, 0.01562, 0.9883, 0.01562, 0.9883, 0.01562, 0.9883, 0.05469, 0.9414, 0.05469, 0.9414, 0.05469, 0.9414, 0.05469, 0.9414, 0.05469, 0.9414, 0.05469, 0.9414, 0.05469, 0.9414, 0.05469, 0.9414, 0.05469, 0.9414, 0.05469, 0.9414, 0.05469, 0.9414, 0.05469, 0.9414, 0.05469, 0.9414, 0.05469, 0.9414, 0.05469, 0.9414, 0.05469, 0.9414, 0.05469, 0.9414, 0.05469, 0.9414, 0.05469, 0.9414, 0.05469, 0.9414, 0.05469, 0.9414, 0.05469, 0.9414, 0.05469, 0.9414, 0.05469, 0.9414, 0.02344, 0.9648, 0.02344, 0.9648, 0.02344, 0.9648, 0.02344, 0.9648, 0.02344, 0.9648, 0.02344, 0.9648, 0.02344, 0.9648, 0.02344, 0.9648, 0.02344, 0.9648, 0.02344, 0.9648, 0.02344, 0.9648, 0.02344, 0.9648, 0.02344, 0.9648, 0.02344, 0.9648, 0.02344, 0.9648, 0.02344, 0.9648, 0.02344, 0.9648, 0.02344, 0.9648, 0.02344, 0.9648, 0.02344, 0.9648, 0.02344, 0.9648, 0.02344, 0.9648, 0.02344, 0.9648, 0.02344, 0.9648])
me_cube_001.materials.append(mat_material)
me_cube_001.use_remesh_fix_poles = True
me_cube_001.use_remesh_preserve_attributes = False
me_cube_001.use_mirror_vertex_groups = False
me_cube_001.update()
me_cube_001.normals_split_custom_set([tuple(v) for v in zip(*[iter([0.0, 1.0, 0.0, 0.0, 1.0, 0.0, 0.0, 1.0, 0.0, 0.0, 1.0, 0.0, 0.0, 1.0, 0.0, 0.0, 1.0, 0.0, 0.0, 1.0, 0.0, 0.0, 1.0, 0.0, 0.0, 1.0, 0.0, 0.0, 1.0, 0.0, 0.0, 1.0, 0.0, 0.0, 1.0, 0.0, 0.0, 1.0, 0.0, 0.0, 1.0, 0.0, -1.0, 0.0, 0.0, -1.0, 0.0, 0.0, -1.0, 0.0, 0.0, -1.0, 0.0, 0.0, 0.0, 1.0, 1.493e-07, 0.0, 1.0, 1.493e-07, 0.0, 1.0, 1.493e-07, 0.0, 1.0, 1.493e-07, 0.0, 1.0, 1.493e-07, 0.0, 1.0, 1.493e-07, 0.0, 1.0, 1.493e-07, 0.0, 1.0, 1.493e-07, 0.0, 1.0, 1.493e-07, 0.0, 1.0, 1.493e-07, 0.0, 1.0, 1.493e-07, 0.0, 1.0, 1.493e-07, 0.0, 1.0, 1.493e-07, 0.0, 1.0, 1.493e-07, 0.0, 1.0, 1.493e-07, 0.0, 1.0, 1.493e-07, 0.0, 1.0, 1.493e-07, 0.0, 1.0, 1.493e-07, 0.0, 1.0, 1.493e-07, 0.0, 1.0, 1.493e-07, 0.0, 1.0, 1.493e-07, 0.0, 1.0, 1.493e-07, 1.0, 0.0, 0.0, 1.0, 0.0, 0.0, 1.0, 0.0, 0.0, 1.0, 0.0, 0.0, 0.0, 0.0, 1.0, 0.0, 0.0, 1.0, 0.0, 0.0, 1.0, 0.0, 0.0, 1.0, 0.0, 0.0, -1.0, 0.0, 0.0, -1.0, 0.0, 0.0, -1.0, 0.0, 0.0, -1.0, 0.0, 0.0, -1.0, 0.0, 0.0, -1.0, 0.0, 0.0, -1.0, 0.0, 0.0, -1.0, 0.0, 0.0, -1.0, 0.0, 0.0, -1.0, 0.0, 0.0, -1.0, 0.0, 0.0, -1.0, 0.9239, -4.601e-08, -0.3827, 0.9239, -4.601e-08, -0.3827, 0.9239, -4.601e-08, -0.3827, 0.9239, -4.601e-08, -0.3827, -0.9239, -2.446e-08, -0.3827, -0.9239, -2.446e-08, -0.3827, -0.9239, -2.446e-08, -0.3827, -0.9239, -2.446e-08, -0.3827, 0.9239, -2.827e-07, 0.3827, 0.9239, -2.827e-07, 0.3827, 0.9239, -2.827e-07, 0.3827, 0.9239, -2.827e-07, 0.3827, -0.9239, -1.413e-07, 0.3827, -0.9239, -1.413e-07, 0.3827, -0.9239, -1.413e-07, 0.3827, -0.9239, -1.413e-07, 0.3827, 0.3827, 7.956e-08, -0.9239, 0.3827, 7.956e-08, -0.9239, 0.3827, 7.956e-08, -0.9239, 0.3827, 7.956e-08, -0.9239, -0.3827, 1.377e-08, -0.9239, -0.3827, 1.377e-08, -0.9239, -0.3827, 1.377e-08, -0.9239, -0.3827, 1.377e-08, -0.9239, 0.9239, -5.432e-09, -0.3827, 0.9239, -5.432e-09, -0.3827, 0.9239, -5.432e-09, -0.3827, 0.9239, -5.432e-09, -0.3827, -0.9239, 8.967e-08, -0.3827, -0.9239, 8.967e-08, -0.3827, -0.9239, 8.967e-08, -0.3827, -0.9239, 8.967e-08, -0.3827, 0.9239, 7.067e-08, 0.3827, 0.9239, 7.067e-08, 0.3827, 0.9239, 7.067e-08, 0.3827, 0.9239, 7.067e-08, 0.3827, -0.9239, 0.0, 0.3827, -0.9239, 0.0, 0.3827, -0.9239, 0.0, 0.3827, -0.9239, 0.0, 0.3827, 0.3827, 4.658e-08, -0.9239, 0.3827, 4.658e-08, -0.9239, 0.3827, 4.658e-08, -0.9239, 0.3827, 4.658e-08, -0.9239, -0.3827, 7.084e-08, -0.9239, -0.3827, 7.084e-08, -0.9239, -0.3827, 7.084e-08, -0.9239, -0.3827, 7.084e-08, -0.9239, 0.309, 0.0, 0.9511, 0.309, 0.0, 0.9511, 0.309, 0.0, 0.9511, 0.309, 0.0, 0.9511, 0.809, -8.294e-08, 0.5878, 0.809, -8.294e-08, 0.5878, 0.809, -8.294e-08, 0.5878, 0.809, -8.294e-08, 0.5878, 1.0, 0.0, 0.0, 1.0, 0.0, 0.0, 1.0, 0.0, 0.0, 1.0, 0.0, 0.0, 0.809, 0.0, -0.5878, 0.809, 0.0, -0.5878, 0.809, 0.0, -0.5878, 0.809, 0.0, -0.5878, 0.309, 0.0, -0.9511, 0.309, 0.0, -0.9511, 0.309, 0.0, -0.9511, 0.309, 0.0, -0.9511, -0.309, 0.0, -0.9511, -0.309, 0.0, -0.9511, -0.309, 0.0, -0.9511, -0.309, 0.0, -0.9511, -0.809, 3.791e-08, -0.5878, -0.809, 3.791e-08, -0.5878, -0.809, 3.791e-08, -0.5878, -0.809, 3.791e-08, -0.5878, -1.0, -2.612e-08, 0.0, -1.0, -2.612e-08, 0.0, -1.0, -2.612e-08, 0.0, -1.0, -2.612e-08, 0.0, 0.0, -1.0, -2.76e-08, 0.0, -1.0, -2.76e-08, 0.0, -1.0, -2.76e-08, 0.0, -1.0, -2.76e-08, 0.0, -1.0, -2.76e-08, 0.0, -1.0, -2.76e-08, 0.0, -1.0, -2.76e-08, 0.0, -1.0, -2.76e-08, 0.0, -1.0, -2.76e-08, 0.0, -1.0, -2.76e-08, -0.809, -9.014e-08, 0.5878, -0.809, -9.014e-08, 0.5878, -0.809, -9.014e-08, 0.5878, -0.809, -9.014e-08, 0.5878, -0.309, 0.0, 0.9511, -0.309, 0.0, 0.9511, -0.309, 0.0, 0.9511, -0.309, 0.0, 0.9511, -0.809, 0.0, 0.5878, -0.809, 0.0, 0.5878, -0.809, 0.0, 0.5878, -0.809, 0.0, 0.5878, 2.703e-07, 1.0, 9.912e-07, 2.703e-07, 1.0, 9.912e-07, 2.703e-07, 1.0, 9.912e-07, 2.703e-07, 1.0, 9.912e-07, 1.95e-07, 1.0, 9.912e-07, 1.95e-07, 1.0, 9.912e-07, 1.95e-07, 1.0, 9.912e-07, 1.95e-07, 1.0, 9.912e-07, 0.0, 1.0, -4.956e-07, 0.0, 1.0, -4.956e-07, 0.0, 1.0, -4.956e-07, 0.0, 1.0, -4.956e-07, 0.0, 1.0, 0.0, 0.0, 1.0, 0.0, 0.0, 1.0, 0.0, 0.0, 1.0, 0.0, 0.0, 1.0, 0.0, 0.0, 1.0, 0.0, 0.0, 1.0, 0.0, 0.0, 1.0, 0.0, 0.0, 1.0, 0.0, 0.0, 1.0, 0.0, 0.0, 1.0, 0.0, 0.0, 1.0, 0.0, 0.0, 1.0, -4.956e-07, 0.0, 1.0, -4.956e-07, 0.0, 1.0, -4.956e-07, 0.0, 1.0, -4.956e-07, 0.0, 1.0, 0.0, 0.0, 1.0, 0.0, 0.0, 1.0, 0.0, 0.0, 1.0, 0.0, -1.95e-07, 1.0, 9.912e-07, -1.95e-07, 1.0, 9.912e-07, -1.95e-07, 1.0, 9.912e-07, -1.95e-07, 1.0, 9.912e-07, -2.703e-07, 1.0, 0.0, -2.703e-07, 1.0, 0.0, -2.703e-07, 1.0, 0.0, -2.703e-07, 1.0, 0.0, 0.309, 0.0, -0.9511, 0.309, 0.0, -0.9511, 0.309, 0.0, -0.9511, 0.309, 0.0, -0.9511, -0.309, 0.0, -0.9511, -0.309, 0.0, -0.9511, -0.309, 0.0, -0.9511, -0.309, 0.0, -0.9511, 1.0, 0.0, 0.0, 1.0, 0.0, 0.0, 1.0, 0.0, 0.0, 1.0, 0.0, 0.0, -0.309, 0.0, 0.9511, -0.309, 0.0, 0.9511, -0.309, 0.0, 0.9511, -0.309, 0.0, 0.9511, -0.809, 0.0, -0.5878, -0.809, 0.0, -0.5878, -0.809, 0.0, -0.5878, -0.809, 0.0, -0.5878, 0.809, 0.0, -0.5878, 0.809, 0.0, -0.5878, 0.809, 0.0, -0.5878, 0.809, 0.0, -0.5878, 0.309, 0.0, 0.9511, 0.309, 0.0, 0.9511, 0.309, 0.0, 0.9511, 0.309, 0.0, 0.9511, -1.0, 0.0, 6.761e-07, -1.0, 0.0, 6.761e-07, -1.0, 0.0, 6.761e-07, -1.0, 0.0, 6.761e-07, 0.309, 0.0, -0.9511, 0.309, 0.0, -0.9511, 0.309, 0.0, -0.9511, 0.309, 0.0, -0.9511, 0.809, 0.0, 0.5878, 0.809, 0.0, 0.5878, 0.809, 0.0, 0.5878, 0.809, 0.0, 0.5878, 0.809, 0.0, 0.5878, 0.809, 0.0, 0.5878, 0.809, 0.0, 0.5878, 0.809, 0.0, 0.5878, 0.0, 1.0, 0.0, 0.0, 1.0, 0.0, 0.0, 1.0, 0.0, 0.0, 1.0, 0.0, -0.809, 0.0, 0.5878, -0.809, 0.0, 0.5878, -0.809, 0.0, 0.5878, -0.809, 0.0, 0.5878, 0.0, 1.0, 3.373e-07, 0.0, 1.0, 3.373e-07, 0.0, 1.0, 3.373e-07, 0.0, 1.0, 3.373e-07, 1.0, 0.0, 0.0, 1.0, 0.0, 0.0, 1.0, 0.0, 0.0, 1.0, 0.0, 0.0, 0.0, 1.0, -6.745e-07, 0.0, 1.0, -6.745e-07, 0.0, 1.0, -6.745e-07, 0.0, 1.0, -6.745e-07, 0.309, 0.0, 0.9511, 0.309, 0.0, 0.9511, 0.309, 0.0, 0.9511, 0.309, 0.0, 0.9511, 0.0, 1.0, 0.0, 0.0, 1.0, 0.0, 0.0, 1.0, 0.0, 0.0, 1.0, 0.0, -0.809, 4.701e-07, -0.5878, -0.809, 4.701e-07, -0.5878, -0.809, 4.701e-07, -0.5878, -0.809, 4.701e-07, -0.5878, 0.0, 1.0, 0.0, 0.0, 1.0, 0.0, 0.0, 1.0, 0.0, 0.0, 1.0, 0.0, 0.0, 1.0, 2.041e-07, 0.0, 1.0, 2.041e-07, 0.0, 1.0, 2.041e-07, 0.0, 1.0, 2.041e-07, 0.0, 1.0, 2.041e-07, 0.0, 1.0, 2.041e-07, 0.0, 1.0, 2.041e-07, 0.0, 1.0, 2.041e-07, 0.0, 1.0, 2.041e-07, 0.0, 1.0, 2.041e-07, 0.809, 0.0, 0.5878, 0.809, 0.0, 0.5878, 0.809, 0.0, 0.5878, 0.809, 0.0, 0.5878, -0.809, 0.0, 0.5878, -0.809, 0.0, 0.5878, -0.809, 0.0, 0.5878, -0.809, 0.0, 0.5878, -0.309, 2.576e-07, -0.9511, -0.309, 2.576e-07, -0.9511, -0.309, 2.576e-07, -0.9511, -0.309, 2.576e-07, -0.9511, 1.0, 0.0, 0.0, 1.0, 0.0, 0.0, 1.0, 0.0, 0.0, 1.0, 0.0, 0.0, -0.309, -5.151e-07, 0.9511, -0.309, -5.151e-07, 0.9511, -0.309, -5.151e-07, 0.9511, -0.309, -5.151e-07, 0.9511, -0.809, 0.0, -0.5878, -0.809, 0.0, -0.5878, -0.809, 0.0, -0.5878, -0.809, 0.0, -0.5878, 0.809, 0.0, -0.5878, 0.809, 0.0, -0.5878, 0.809, 0.0, -0.5878, 0.809, 0.0, -0.5878, 0.309, -5.151e-07, 0.9511, 0.309, -5.151e-07, 0.9511, 0.309, -5.151e-07, 0.9511, 0.309, -5.151e-07, 0.9511, -1.0, 0.0, 0.0, -1.0, 0.0, 0.0, -1.0, 0.0, 0.0, -1.0, 0.0, 0.0, 0.0, 1.0, 0.0, 0.0, 1.0, 0.0, 0.0, 1.0, 0.0, 0.0, 1.0, 0.0, 0.0, 1.0, 2.748e-07, 0.0, 1.0, 2.748e-07, 0.0, 1.0, 2.748e-07, 0.0, 1.0, 2.748e-07, 0.0, 1.0, 0.0, 0.0, 1.0, 0.0, 0.0, 1.0, 0.0, 0.0, 1.0, 0.0, 0.0, 1.0, -3.373e-07, 0.0, 1.0, -3.373e-07, 0.0, 1.0, -3.373e-07, 0.0, 1.0, -3.373e-07, 0.0, 1.0, 3.373e-07, 0.0, 1.0, 3.373e-07, 0.0, 1.0, 3.373e-07, 0.0, 1.0, 3.373e-07, -0.809, 0.0, 0.5878, -0.809, 0.0, 0.5878, -0.809, 0.0, 0.5878, -0.809, 0.0, 0.5878, 1.0, 0.0, 0.0, 1.0, 0.0, 0.0, 1.0, 0.0, 0.0, 1.0, 0.0, 0.0, 0.309, 0.0, -0.9511, 0.309, 0.0, -0.9511, 0.309, 0.0, -0.9511, 0.309, 0.0, -0.9511, -0.309, 0.0, -0.9511, -0.309, 0.0, -0.9511, -0.309, 0.0, -0.9511, -0.309, 0.0, -0.9511, -0.809, 0.0, 0.5878, -0.809, 0.0, 0.5878, -0.809, 0.0, 0.5878, -0.809, 0.0, 0.5878, 0.809, 2.752e-07, -0.5878, 0.809, 2.752e-07, -0.5878, 0.809, 2.752e-07, -0.5878, 0.809, 2.752e-07, -0.5878, 0.309, -1.175e-07, 0.9511, 0.309, -1.175e-07, 0.9511, 0.309, -1.175e-07, 0.9511, 0.309, -1.175e-07, 0.9511, 1.0, 0.0, 0.0, 1.0, 0.0, 0.0, 1.0, 0.0, 0.0, 1.0, 0.0, 0.0, 0.309, 2.491e-07, -0.9511, 0.309, 2.491e-07, -0.9511, 0.309, 2.491e-07, -0.9511, 0.309, 2.491e-07, -0.9511, -0.809, 0.0, -0.5878, -0.809, 0.0, -0.5878, -0.809, 0.0, -0.5878, -0.809, 0.0, -0.5878, -1.0, 0.0, 6.761e-07, -1.0, 0.0, 6.761e-07, -1.0, 0.0, 6.761e-07, -1.0, 0.0, 6.761e-07, 0.309, 0.0, -0.9511, 0.309, 0.0, -0.9511, 0.309, 0.0, -0.9511, 0.309, 0.0, -0.9511, 0.309, 0.0, 0.9511, 0.309, 0.0, 0.9511, 0.309, 0.0, 0.9511, 0.309, 0.0, 0.9511, -0.809, 0.0, -0.5878, -0.809, 0.0, -0.5878, -0.809, 0.0, -0.5878, -0.809, 0.0, -0.5878, -0.309, 0.0, 0.9511, -0.309, 0.0, 0.9511, -0.309, 0.0, 0.9511, -0.309, 0.0, 0.9511, 0.309, 0.0, 0.9511, 0.309, 0.0, 0.9511, 0.309, 0.0, 0.9511, 0.309, 0.0, 0.9511, 0.809, 4.859e-08, 0.5878, 0.809, 4.859e-08, 0.5878, 0.809, 4.859e-08, 0.5878, 0.809, 4.859e-08, 0.5878, 1.0, -9.014e-08, 0.0, 1.0, -9.014e-08, 0.0, 1.0, -9.014e-08, 0.0, 1.0, -9.014e-08, 0.0, 0.809, 0.0, -0.5878, 0.809, 0.0, -0.5878, 0.809, 0.0, -0.5878, 0.809, 0.0, -0.5878, 0.309, 0.0, -0.9511, 0.309, 0.0, -0.9511, 0.309, 0.0, -0.9511, 0.309, 0.0, -0.9511, -0.309, 0.0, -0.9511, -0.309, 0.0, -0.9511, -0.309, 0.0, -0.9511, -0.309, 0.0, -0.9511, -0.809, 3.056e-08, -0.5878, -0.809, 3.056e-08, -0.5878, -0.809, 3.056e-08, -0.5878, -0.809, 3.056e-08, -0.5878, -1.0, 1.054e-07, 0.0, -1.0, 1.054e-07, 0.0, -1.0, 1.054e-07, 0.0, -1.0, 1.054e-07, 0.0, 0.0, -1.0, -5.521e-08, 0.0, -1.0, -5.521e-08, 0.0, -1.0, -5.521e-08, 0.0, -1.0, -5.521e-08, 0.0, -1.0, -5.521e-08, 0.0, -1.0, -5.521e-08, 0.0, -1.0, -5.521e-08, 0.0, -1.0, -5.521e-08, 0.0, -1.0, -5.521e-08, 0.0, -1.0, -5.521e-08, -0.809, -1.803e-07, 0.5878, -0.809, -1.803e-07, 0.5878, -0.809, -1.803e-07, 0.5878, -0.809, -1.803e-07, 0.5878, -0.309, 0.0, 0.9511, -0.309, 0.0, 0.9511, -0.309, 0.0, 0.9511, -0.309, 0.0, 0.9511, -0.809, 0.0, 0.5878, -0.809, 0.0, 0.5878, -0.809, 0.0, 0.5878, -0.809, 0.0, 0.5878, 2.703e-07, 1.0, 9.912e-07, 2.703e-07, 1.0, 9.912e-07, 2.703e-07, 1.0, 9.912e-07, 2.703e-07, 1.0, 9.912e-07, 1.95e-07, 1.0, 9.912e-07, 1.95e-07, 1.0, 9.912e-07, 1.95e-07, 1.0, 9.912e-07, 1.95e-07, 1.0, 9.912e-07, 0.0, 1.0, 0.0, 0.0, 1.0, 0.0, 0.0, 1.0, 0.0, 0.0, 1.0, 0.0, 0.0, 1.0, 0.0, 0.0, 1.0, 0.0, 0.0, 1.0, 0.0, 0.0, 1.0, 0.0, 0.0, 1.0, 0.0, 0.0, 1.0, 0.0, 0.0, 1.0, 0.0, 0.0, 1.0, 0.0, 0.0, 1.0, 0.0, 0.0, 1.0, 0.0, 0.0, 1.0, 0.0, 0.0, 1.0, 0.0, 0.0, 1.0, 0.0, 0.0, 1.0, 0.0, 0.0, 1.0, 0.0, 0.0, 1.0, 0.0, 0.0, 1.0, 0.0, 0.0, 1.0, 0.0, 0.0, 1.0, 0.0, 0.0, 1.0, 0.0, -1.95e-07, 1.0, 9.912e-07, -1.95e-07, 1.0, 9.912e-07, -1.95e-07, 1.0, 9.912e-07, -1.95e-07, 1.0, 9.912e-07, -2.703e-07, 1.0, 0.0, -2.703e-07, 1.0, 0.0, -2.703e-07, 1.0, 0.0, -2.703e-07, 1.0, 0.0, 0.309, 5.151e-07, -0.9511, 0.309, 5.151e-07, -0.9511, 0.309, 5.151e-07, -0.9511, 0.309, 5.151e-07, -0.9511, -0.309, 0.0, -0.9511, -0.309, 0.0, -0.9511, -0.309, 0.0, -0.9511, -0.309, 0.0, -0.9511, 1.0, 1.518e-06, 0.0, 1.0, 1.518e-06, 0.0, 1.0, 1.518e-06, 0.0, 1.0, 1.518e-06, 0.0, -0.309, 0.0, 0.9511, -0.309, 0.0, 0.9511, -0.309, 0.0, 0.9511, -0.309, 0.0, 0.9511, -0.809, 0.0, -0.5878, -0.809, 0.0, -0.5878, -0.809, 0.0, -0.5878, -0.809, 0.0, -0.5878, 0.809, 7.591e-07, -0.5878, 0.809, 7.591e-07, -0.5878, 0.809, 7.591e-07, -0.5878, 0.809, 7.591e-07, -0.5878, 0.309, 0.0, 0.9511, 0.309, 0.0, 0.9511, 0.309, 0.0, 0.9511, 0.309, 0.0, 0.9511, -1.0, 0.0, 3.381e-07, -1.0, 0.0, 3.381e-07, -1.0, 0.0, 3.381e-07, -1.0, 0.0, 3.381e-07, 0.309, 0.0, -0.9511, 0.309, 0.0, -0.9511, 0.309, 0.0, -0.9511, 0.309, 0.0, -0.9511, 0.809, 0.0, 0.5878, 0.809, 0.0, 0.5878, 0.809, 0.0, 0.5878, 0.809, 0.0, 0.5878, 0.809, 0.0, 0.5878, 0.809, 0.0, 0.5878, 0.809, 0.0, 0.5878, 0.809, 0.0, 0.5878, 0.0, 1.0, -3.373e-07, 0.0, 1.0, -3.373e-07, 0.0, 1.0, -3.373e-07, 0.0, 1.0, -3.373e-07, -0.809, 0.0, 0.5878, -0.809, 0.0, 0.5878, -0.809, 0.0, 0.5878, -0.809, 0.0, 0.5878, 0.0, 1.0, 3.373e-07, 0.0, 1.0, 3.373e-07, 0.0, 1.0, 3.373e-07, 0.0, 1.0, 3.373e-07, 1.0, 0.0, 0.0, 1.0, 0.0, 0.0, 1.0, 0.0, 0.0, 1.0, 0.0, 0.0, 0.0, 1.0, -6.745e-07, 0.0, 1.0, -6.745e-07, 0.0, 1.0, -6.745e-07, 0.0, 1.0, -6.745e-07, 0.309, 0.0, 0.9511, 0.309, 0.0, 0.9511, 0.309, 0.0, 0.9511, 0.309, 0.0, 0.9511, 0.0, 1.0, 0.0, 0.0, 1.0, 0.0, 0.0, 1.0, 0.0, 0.0, 1.0, 0.0, -0.809, 0.0, -0.5878, -0.809, 0.0, -0.5878, -0.809, 0.0, -0.5878, -0.809, 0.0, -0.5878, 0.0, 1.0, 0.0, 0.0, 1.0, 0.0, 0.0, 1.0, 0.0, 0.0, 1.0, 0.0, 0.0, 1.0, 2.041e-07, 0.0, 1.0, 2.041e-07, 0.0, 1.0, 2.041e-07, 0.0, 1.0, 2.041e-07, 0.0, 1.0, 2.041e-07, 0.0, 1.0, 2.041e-07, 0.0, 1.0, 2.041e-07, 0.0, 1.0, 2.041e-07, 0.0, 1.0, 2.041e-07, 0.0, 1.0, 2.041e-07, 0.809, 0.0, 0.5878, 0.809, 0.0, 0.5878, 0.809, 0.0, 0.5878, 0.809, 0.0, 0.5878, -0.809, 0.0, 0.5878, -0.809, 0.0, 0.5878, -0.809, 0.0, 0.5878, -0.809, 0.0, 0.5878, -0.309, 0.0, -0.9511, -0.309, 0.0, -0.9511, -0.309, 0.0, -0.9511, -0.309, 0.0, -0.9511, 1.0, 0.0, 0.0, 1.0, 0.0, 0.0, 1.0, 0.0, 0.0, 1.0, 0.0, 0.0, -0.309, -5.151e-07, 0.9511, -0.309, -5.151e-07, 0.9511, -0.309, -5.151e-07, 0.9511, -0.309, -5.151e-07, 0.9511, -0.809, 0.0, -0.5878, -0.809, 0.0, -0.5878, -0.809, 0.0, -0.5878, -0.809, 0.0, -0.5878, 0.809, 0.0, -0.5878, 0.809, 0.0, -0.5878, 0.809, 0.0, -0.5878, 0.809, 0.0, -0.5878, 0.309, -5.151e-07, 0.9511, 0.309, -5.151e-07, 0.9511, 0.309, -5.151e-07, 0.9511, 0.309, -5.151e-07, 0.9511, -1.0, 0.0, 0.0, -1.0, 0.0, 0.0, -1.0, 0.0, 0.0, -1.0, 0.0, 0.0, 0.0, 1.0, 0.0, 0.0, 1.0, 0.0, 0.0, 1.0, 0.0, 0.0, 1.0, 0.0, 0.0, 1.0, -1.999e-07, 0.0, 1.0, -1.999e-07, 0.0, 1.0, -1.999e-07, 0.0, 1.0, -1.999e-07, 0.0, 1.0, 0.0, 0.0, 1.0, 0.0, 0.0, 1.0, 0.0, 0.0, 1.0, 0.0, 0.0, 1.0, -3.373e-07, 0.0, 1.0, -3.373e-07, 0.0, 1.0, -3.373e-07, 0.0, 1.0, -3.373e-07, 0.0, 1.0, 3.373e-07, 0.0, 1.0, 3.373e-07, 0.0, 1.0, 3.373e-07, 0.0, 1.0, 3.373e-07, -0.809, 0.0, 0.5878, -0.809, 0.0, 0.5878, -0.809, 0.0, 0.5878, -0.809, 0.0, 0.5878, 1.0, 0.0, 0.0, 1.0, 0.0, 0.0, 1.0, 0.0, 0.0, 1.0, 0.0, 0.0, 0.309, 0.0, -0.9511, 0.309, 0.0, -0.9511, 0.309, 0.0, -0.9511, 0.309, 0.0, -0.9511, -0.309, 0.0, -0.9511, -0.309, 0.0, -0.9511, -0.309, 0.0, -0.9511, -0.309, 0.0, -0.9511, -0.809, 0.0, 0.5878, -0.809, 0.0, 0.5878, -0.809, 0.0, 0.5878, -0.809, 0.0, 0.5878, 0.809, 0.0, -0.5878, 0.809, 0.0, -0.5878, 0.809, 0.0, -0.5878, 0.809, 0.0, -0.5878, 0.309, -2.35e-07, 0.9511, 0.309, -2.35e-07, 0.9511, 0.309, -2.35e-07, 0.9511, 0.309, -2.35e-07, 0.9511, 1.0, 0.0, 0.0, 1.0, 0.0, 0.0, 1.0, 0.0, 0.0, 1.0, 0.0, 0.0, 0.309, 2.491e-07, -0.9511, 0.309, 2.491e-07, -0.9511, 0.309, 2.491e-07, -0.9511, 0.309, 2.491e-07, -0.9511, -0.809, -4.701e-07, -0.5878, -0.809, -4.701e-07, -0.5878, -0.809, -4.701e-07, -0.5878, -0.809, -4.701e-07, -0.5878, -1.0, 0.0, 3.381e-07, -1.0, 0.0, 3.381e-07, -1.0, 0.0, 3.381e-07, -1.0, 0.0, 3.381e-07, 0.309, 0.0, -0.9511, 0.309, 0.0, -0.9511, 0.309, 0.0, -0.9511, 0.309, 0.0, -0.9511, 0.309, 0.0, 0.9511, 0.309, 0.0, 0.9511, 0.309, 0.0, 0.9511, 0.309, 0.0, 0.9511, -0.809, 0.0, -0.5878, -0.809, 0.0, -0.5878, -0.809, 0.0, -0.5878, -0.809, 0.0, -0.5878, -0.309, 0.0, 0.9511, -0.309, 0.0, 0.9511, -0.309, 0.0, 0.9511, -0.309, 0.0, 0.9511, 1.0, 0.0, 0.0, 1.0, 0.0, 0.0, 1.0, 0.0, 0.0, 1.0, 0.0, 0.0, 0.0, -1.0, 0.0, 0.0, -1.0, 0.0, 0.0, -1.0, 0.0, 0.0, -1.0, 0.0, -1.0, 0.0, 0.0, -1.0, 0.0, 0.0, -1.0, 0.0, 0.0, -1.0, 0.0, 0.0, 0.0, 1.0, 0.0, 0.0, 1.0, 0.0, 0.0, 1.0, 0.0, 0.0, 1.0, 0.0, 0.0, 0.0, -1.0, 0.0, 0.0, -1.0, 0.0, 0.0, -1.0, 0.0, 0.0, -1.0, 0.0, 0.0, 1.0, 0.0, 0.0, 1.0, 0.0, 0.0, 1.0, 0.0, 0.0, 1.0, 1.0, 0.0, 0.0, 1.0, 0.0, 0.0, 1.0, 0.0, 0.0, 1.0, 0.0, 0.0, -1.0, 0.0, 0.0, -1.0, 0.0, 0.0, -1.0, 0.0, 0.0, -1.0, 0.0, 0.0, 0.0, 0.0, 1.0, 0.0, 0.0, 1.0, 0.0, 0.0, 1.0, 0.0, 0.0, 1.0, 0.0, 0.0, -1.0, 0.0, 0.0, -1.0, 0.0, 0.0, -1.0, 0.0, 0.0, -1.0, 0.0, 1.0, 0.0, 0.0, 1.0, 0.0, 0.0, 1.0, 0.0, 0.0, 1.0, 0.0, 0.0, 0.0, 1.0, 0.0, 0.0, 1.0, 0.0, 0.0, 1.0, 0.0, 0.0, 1.0, -0.9188, 0.0, -0.3948, -0.9188, 0.0, -0.3948, -0.9188, 0.0, -0.3948, -0.9188, 0.0, -0.3948, 0.2048, -0.9142, -0.3496, 0.2048, -0.9142, -0.3496, 0.2048, -0.9142, -0.3496, 0.2048, -0.9142, -0.3496, 0.0, 0.0, 1.0, 0.0, 0.0, 1.0, 0.0, 0.0, 1.0, 0.0, 0.0, 1.0, 0.0, -0.4569, 0.8895, 0.0, -0.4569, 0.8895, 0.0, -0.4569, 0.8895, 0.0, -0.4569, 0.8895, 0.8628, 0.0, 0.5056, 0.8628, 0.0, 0.5056, 0.8628, 0.0, 0.5056, 0.8628, 0.0, 0.5056, 0.8628, 0.0, 0.5056, 0.8628, 0.0, 0.5056, 0.8628, 0.0, 0.5056, 0.8628, 0.0, 0.5056, 0.8628, 0.0, 0.5056, 0.8628, 0.0, 0.5056, 0.8628, 0.0, 0.5056, 0.8628, 0.0, 0.5056, 0.8628, 0.0, 0.5056, 0.8628, 0.0, 0.5056, 0.8628, 0.0, 0.5056, 0.8628, 0.0, 0.5056, -0.5056, 0.0, 0.8628, -0.5056, 0.0, 0.8628, -0.5056, 0.0, 0.8628, -0.5056, 0.0, 0.8628, 0.5056, 0.0, -0.8628, 0.5056, 0.0, -0.8628, 0.5056, 0.0, -0.8628, 0.5056, 0.0, -0.8628, 0.0, 0.8895, 0.4569, 0.0, 0.8895, 0.4569, 0.0, 0.8895, 0.4569, 0.0, 0.8895, 0.4569, 0.0, 0.8895, 0.4569, 0.0, 0.8895, 0.4569, 0.0, 0.8895, 0.4569, 0.0, 0.8895, 0.4569, 0.0, 0.8895, 0.4569, 0.0, 0.8895, 0.4569, 0.0, 0.8895, 0.4569, 0.0, 0.8895, 0.4569, 0.0, 0.8895, 0.4569, 0.0, 0.8895, 0.4569, 0.0, 0.8895, 0.4569, 0.0, 0.8895, 0.4569, 0.0, 0.8895, 0.4569, 0.0, 0.8895, 0.4569, 0.0, 0.8895, 0.4569, 0.0, 0.8895, 0.4569, -0.8868, 0.2112, -0.4112, -0.8868, 0.2112, -0.4112, -0.8868, 0.2112, -0.4112, -0.8868, 0.2112, -0.4112, 0.0, 0.4569, -0.8895, 0.0, 0.4569, -0.8895, 0.0, 0.4569, -0.8895, 0.0, 0.4569, -0.8895, 0.9223, 0.1766, -0.3438, 0.9223, 0.1766, -0.3438, 0.9223, 0.1766, -0.3438, 0.9223, 0.1766, -0.3438, -0.9047, 0.0, 0.4261, -0.9047, 0.0, 0.4261, -0.9047, 0.0, 0.4261, -0.9047, 0.0, 0.4261, -0.9047, 5.004e-06, 0.4261, -0.9047, 5.004e-06, 0.4261, -0.9047, 5.004e-06, 0.4261, -0.9047, 5.004e-06, 0.4261, -0.9047, 0.0, 0.4262, -0.9047, 0.0, 0.4262, -0.9047, 0.0, 0.4262, -0.9047, 0.0, 0.4262, -0.9047, 0.0, 0.4261, -0.9047, 0.0, 0.4261, -0.9047, 0.0, 0.4261, -0.9047, 0.0, 0.4261, -0.2807, 0.0, 0.9598, -0.2807, 0.0, 0.9598, -0.2807, 0.0, 0.9598, -0.2807, 0.0, 0.9598, -0.7378, -0.675, 0.0008251, -0.7378, -0.675, 0.0008251, -0.7378, -0.675, 0.0008251, -0.7378, -0.675, 0.0008251, 0.0, 0.4569, -0.8895, 0.0, 0.4569, -0.8895, 0.0, 0.4569, -0.8895, 0.0, 0.4569, -0.8895, 0.0, 0.4569, -0.8895, 0.0, 0.4569, -0.8895, 0.0, 0.4569, -0.8895, 0.0, 0.4569, -0.8895, 0.0, 0.8895, 0.4569, 0.0, 0.8895, 0.4569, 0.0, 0.8895, 0.4569, 0.0, 0.8895, 0.4569, 0.0, 0.0, 1.0, 0.0, 0.0, 1.0, 0.0, 0.0, 1.0, 0.0, 0.0, 1.0, 0.0, 0.8895, 0.4569, 0.0, 0.8895, 0.4569, 0.0, 0.8895, 0.4569, 0.0, 0.8895, 0.4569, 0.0, 0.8895, 0.4569, 0.0, 0.8895, 0.4569, 0.0, 0.8895, 0.4569, 0.0, 0.8895, 0.4569, 0.0, 0.8895, 0.4569, 0.0, 0.8895, 0.4569, 0.0, 0.8895, 0.4569, 0.0, 0.8895, 0.4569, 0.0, 0.8895, 0.4569, 0.0, 0.8895, 0.4569, 0.0, 0.8895, 0.4569, 0.0, 0.8895, 0.4569, 0.0, -0.4569, 0.8895, 0.0, -0.4569, 0.8895, 0.0, -0.4569, 0.8895, 0.0, -0.4569, 0.8895, 0.0, -0.4569, 0.8895, 0.0, -0.4569, 0.8895, 0.0, -0.4569, 0.8895, 0.0, -0.4569, 0.8895, 0.0, 0.0, 1.0, 0.0, 0.0, 1.0, 0.0, 0.0, 1.0, 0.0, 0.0, 1.0, 0.0, 0.0, 1.0, 0.0, 0.0, 1.0, 0.0, 0.0, 1.0, 0.0, 0.0, 1.0, 0.998, -0.02883, 0.05612, 0.998, -0.02883, 0.05612, 0.998, -0.02883, 0.05612, 0.998, -0.02883, 0.05612, 0.0, 0.0, 1.0, 0.0, 0.0, 1.0, 0.0, 0.0, 1.0, 0.0, 0.0, 1.0, 0.0, 0.0, 1.0, 0.0, 0.0, 1.0, 0.0, 0.0, 1.0, 0.0, 0.0, 1.0, 0.0, 0.0, 1.0, 0.0, 0.0, 1.0, 0.0, 0.0, 1.0, 0.0, 0.0, 1.0, 0.0, 0.8895, 0.4569, 0.0, 0.8895, 0.4569, 0.0, 0.8895, 0.4569, 0.0, 0.8895, 0.4569, 0.0, -0.4569, 0.8895, 0.0, -0.4569, 0.8895, 0.0, -0.4569, 0.8895, 0.0, -0.4569, 0.8895, -1.0, -0.00244, 0.00475, -1.0, -0.00244, 0.00475, -1.0, -0.00244, 0.00475, -1.0, -0.00244, 0.00475, 0.0, 0.4569, -0.8895, 0.0, 0.4569, -0.8895, 0.0, 0.4569, -0.8895, 0.0, 0.4569, -0.8895, 1.0, 0.0, 0.0, 1.0, 0.0, 0.0, 1.0, 0.0, 0.0, 1.0, 0.0, 0.0, 0.0, -1.0, 0.0, 0.0, -1.0, 0.0, 0.0, -1.0, 0.0, 0.0, -1.0, 0.0, 0.0, 0.0, 1.0, 0.0, 0.0, 1.0, 0.0, 0.0, 1.0, 0.0, 0.0, 1.0, 0.0, 0.0, -1.0, 0.0, 0.0, -1.0, 0.0, 0.0, -1.0, 0.0, 0.0, -1.0, 0.0, 1.0, 0.0, 0.0, 1.0, 0.0, 0.0, 1.0, 0.0, 0.0, 1.0, 0.0, 0.9435, -0.3314, 0.0, 0.9435, -0.3314, 0.0, 0.9435, -0.3314, 0.0, 0.9435, -0.3314, 0.0, 0.0, -1.0, 0.0, 0.0, -1.0, 0.0, 0.0, -1.0, 0.0, 0.0, -1.0, 0.0, 0.0, -0.1233, -0.9924, 0.0, -0.1233, -0.9924, 0.0, -0.1233, -0.9924, 0.0, -0.1233, -0.9924, 0.0, -0.7749, 0.632, 0.0, -0.7749, 0.632, 0.0, -0.7749, 0.632, 0.0, -0.7749, 0.632, -0.9435, -0.3314, 0.0, -0.9435, -0.3314, 0.0, -0.9435, -0.3314, 0.0, -0.9435, -0.3314, 0.0, -1.0, 5.866e-06, 0.0, -1.0, 5.866e-06, 0.0, -1.0, 5.866e-06, 0.0, -1.0, 5.866e-06, 0.0, -1.0, 0.0, 0.0, -1.0, 0.0, 0.0, -1.0, 0.0, 0.0, -1.0, 0.0, 0.0, -1.0, 0.0, 0.0, -1.0, 0.0, 0.0, -1.0, 0.0, 0.0, -1.0, 0.0, 0.0, -1.0, -5.866e-06, 0.0, -1.0, -5.866e-06, 0.0, -1.0, -5.866e-06, 0.0, -1.0, -5.866e-06, 0.0, -1.0, 0.0, 0.0, -1.0, 0.0, 0.0, -1.0, 0.0, 0.0, -1.0, 0.0, 0.0, 0.0, 1.0, 0.0, 0.0, 1.0, 0.0, 0.0, 1.0, 0.0, 0.0, 1.0, 0.0, 0.0, 0.0, -1.0, 0.0, 0.0, -1.0, 0.0, 0.0, -1.0, 0.0, 0.0, -1.0, 0.0, 0.0, 1.0, 0.0, 0.0, 1.0, 0.0, 0.0, 1.0, 0.0, 0.0, 1.0, 1.0, 0.0, 0.0, 1.0, 0.0, 0.0, 1.0, 0.0, 0.0, 1.0, 0.0, 0.0, -1.0, 0.0, 0.0, -1.0, 0.0, 0.0, -1.0, 0.0, 0.0, -1.0, 0.0, 0.0, 0.0, 0.0, 1.0, 0.0, 0.0, 1.0, 0.0, 0.0, 1.0, 0.0, 0.0, 1.0, 0.0, 0.0, -1.0, 0.0, 0.0, -1.0, 0.0, 0.0, -1.0, 0.0, 0.0, -1.0, 0.0, 1.0, 0.0, 0.0, 1.0, 0.0, 0.0, 1.0, 0.0, 0.0, 1.0, 0.0, 0.0, -1.0, 0.0, 0.0, -1.0, 0.0, 0.0, -1.0, 0.0, 0.0, -1.0, 0.0, 0.0, 0.0, -1.0, 0.0, 0.0, -1.0, 0.0, 0.0, -1.0, 0.0, 0.0, -1.0, 0.0, 0.0, 1.0, 0.0, 0.0, 1.0, 0.0, 0.0, 1.0, 0.0, 0.0, 1.0, -1.0, 0.0, 0.0, -1.0, 0.0, 0.0, -1.0, 0.0, 0.0, -1.0, 0.0, 0.0, 1.0, 0.0, 0.0, 1.0, 0.0, 0.0, 1.0, 0.0, 0.0, 1.0, 0.0, 0.0, 1.0, 0.0, 0.0, 1.0, 0.0, 0.0, 1.0, 0.0, 0.0, 1.0, 0.0, 0.0, -1.0, 0.0, 0.0, -1.0, 0.0, 0.0, -1.0, 0.0, 0.0, -1.0, 0.0, 0.0, 0.0, 0.0, 1.0, 0.0, 0.0, 1.0, 0.0, 0.0, 1.0, 0.0, 0.0, 1.0, 0.0, 0.0, -1.0, 0.0, 0.0, -1.0, 0.0, 0.0, -1.0, 0.0, 0.0, -1.0, 0.0, -1.0, 0.0, 0.0, -1.0, 0.0, 0.0, -1.0, 0.0, 0.0, -1.0, 0.0, 0.0, 1.0, 0.0, 0.0, 1.0, 0.0, 0.0, 1.0, 0.0, 0.0, 1.0, 0.0, 0.0, 0.0, -1.0, 0.0, 0.0, -1.0, 0.0, 0.0, -1.0, 0.0, 0.0, -1.0, 0.0, 0.0, 1.0, 0.0, 0.0, 1.0, 0.0, 0.0, 1.0, 0.0, 0.0, 1.0, -1.0, 0.0, 0.0, -1.0, 0.0, 0.0, -1.0, 0.0, 0.0, -1.0, 0.0, 0.0, 1.0, 0.0, 0.0, 1.0, 0.0, 0.0, 1.0, 0.0, 0.0, 1.0, 0.0, 0.0, 0.0, 1.0, 0.0, 0.0, 1.0, 0.0, 0.0, 1.0, 0.0, 0.0, 1.0, 0.0, 0.0, 0.0, -1.0, 0.0, 0.0, -1.0, 0.0, 0.0, -1.0, 0.0, 0.0, -1.0, 0.0, 0.0, 1.0, 0.0, 0.0, 1.0, 0.0, 0.0, 1.0, 0.0, 0.0, 1.0, -1.0, 0.0, 0.0, -1.0, 0.0, 0.0, -1.0, 0.0, 0.0, -1.0, 0.0, 0.0, 1.0, 0.0, 0.0, 1.0, 0.0, 0.0, 1.0, 0.0, 0.0, 1.0, 0.0, 0.0, 0.0, 0.0, 1.0, 0.0, 0.0, 1.0, 0.0, 0.0, 1.0, 0.0, 0.0, 1.0, 0.0, 0.0, -1.0, 0.0, 0.0, -1.0, 0.0, 0.0, -1.0, 0.0, 0.0, -1.0, 0.0, 1.0, 0.0, 0.0, 1.0, 0.0, 0.0, 1.0, 0.0, 0.0, 1.0, 0.0, -1.0, 0.0, 0.0, -1.0, 0.0, 0.0, -1.0, 0.0, 0.0, -1.0, 0.0, 0.0, 0.0, -1.0, 0.0, 0.0, -1.0, 0.0, 0.0, -1.0, 0.0, 0.0, -1.0, 0.0, 1.0, 0.0, 0.0, 1.0, 0.0, 0.0, 1.0, 0.0, 0.0, 1.0, 0.0, 0.0, -0.03121, -0.3231, -0.9459, -0.03047, -0.3158, -0.9483, 0.01515, -0.3159, -0.9487, 0.01556, -0.3232, -0.9462, -0.03165, -0.2811, -0.9592, 0.01578, -0.2812, -0.9595, 0.01535, -0.2747, -0.9614, -0.03088, -0.2746, -0.9611, 0.01553, -0.3231, -0.9462, 0.01515, -0.3159, -0.9487, 0.01534, -0.2747, -0.9614, 0.01572, -0.2811, -0.9595, 0.01516, -0.3159, -0.9487, -0.03046, -0.3158, -0.9483, -0.03086, -0.2745, -0.9611, 0.01535, -0.2746, -0.9614, -0.03048, -0.3158, -0.9483, -0.03115, -0.323, -0.9459, -0.03159, -0.281, -0.9592, -0.03087, -0.2746, -0.9611, -0.03116, -0.323, -0.9459, 0.01551, -0.3232, -0.9462, 0.01572, -0.2812, -0.9595, -0.03159, -0.281, -0.9592])] * 3)])

# ---- objects
ob_cube = bpy.data.objects.new('Cube', me_cube_001)

# ---- transforms, parenting, visibility, modifiers, constraints
ob_cube.location = (0.0, 0.0, 5.957)
ob_cube.lineart.crease_threshold = 0.0
_m = ob_cube.modifiers.new('Mirror', 'MIRROR')
_m.use_axis = (False, True, False)

# ---- collection membership
col_collection.objects.link(ob_cube)

# ---- scene / render settings (as saved in the file)
scene.frame_start = 1; scene.frame_end = 250; scene.frame_set(1)
scene.render.engine = 'BLENDER_EEVEE_NEXT'
scene.cycles.use_denoising = False
scene.cycles.samples = 128
scene.cycles.sampling_pattern = 'TABULATED_SOBOL'
scene.cycles.use_adaptive_sampling = False
scene.cycles.use_light_tree = False
scene.view_settings.view_transform = 'Filmic'
bpy.context.view_layer.update()

# ---- added for rendering (the .blend has no active camera and no usable light): camera, sun
cam_auto = bpy.data.cameras.new('AutoCamera')
cam_auto.lens = 50.0
cam_auto.sensor_width = 36.0
cam_auto.clip_end = 1000.0
ob_auto_camera = bpy.data.objects.new('AutoCamera', cam_auto)
scene.collection.objects.link(ob_auto_camera)
ob_auto_camera.location = (9.81358, -11.7747, 14.1324)
ob_auto_camera.rotation_euler = (1.09748, -7.21219e-08, 0.694738)
scene.camera = ob_auto_camera
light_auto_sun = bpy.data.lights.new('AutoSun', 'SUN')
light_auto_sun.energy = 3.0
light_auto_sun.angle = 0.0523599
ob_auto_sun = bpy.data.objects.new('AutoSun', light_auto_sun)
scene.collection.objects.link(ob_auto_sun)
ob_auto_sun.rotation_euler = (0.872665, 0.174533, 0.523599)
bpy.context.view_layer.update()
